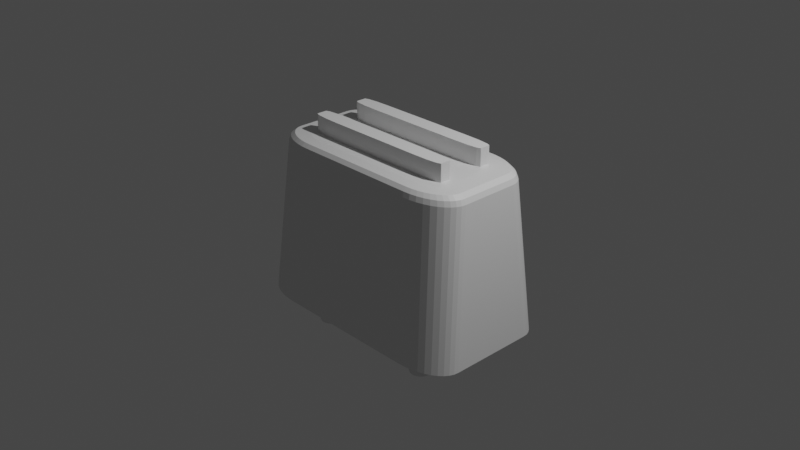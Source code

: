 # Source: blend.blend  (saved by Blender 3.4.6; exported with 4.5.12 LTS)
import bpy
from mathutils import Matrix  # noqa: F401  (used for matrix-valued properties, if any)

bpy.ops.wm.read_factory_settings(use_empty=True)
scene = bpy.context.scene
scene.name = 'Scene'

# ---- collections
col_collection = bpy.data.collections.new('Collection'); scene.collection.children.link(col_collection)

# ---- materials (node trees are filled in below, after node groups)
mat_material = bpy.data.materials.new('Material')
mat_material.alpha_threshold = 0.0
mat_material.use_transparent_shadow = False
mat_material.roughness = 0.5
mat_material.line_color = (0.0, 0.0, 0.0, 1.0)

# ---- material node trees
mat_material.use_nodes = True; mat_material.node_tree.nodes.clear()
_N = mat_material.node_tree.nodes; _L = mat_material.node_tree.links
n0 = _N.new('ShaderNodeOutputMaterial'); n0.name = 'Material Output'; n0.location = (300, 300)
n1 = _N.new('ShaderNodeBsdfPrincipled'); n1.name = 'Principled BSDF'; n1.location = (10, 300)
n1.distribution = 'GGX'
n1.subsurface_method = 'RANDOM_WALK_SKIN'
n1.inputs[3].default_value = 1.45
n1.inputs[27].default_value = (0.0, 0.0, 0.0, 1.0)
n1.inputs[28].default_value = 1.0
_L.new(n1.outputs[0], n0.inputs[0])
n0.is_active_output = True

# ---- world
world_world = bpy.data.worlds.new('World'); scene.world = world_world
world_world.use_nodes = True; world_world.node_tree.nodes.clear()
_N = world_world.node_tree.nodes; _L = world_world.node_tree.links
n0 = _N.new('ShaderNodeOutputWorld'); n0.name = 'World Output'; n0.location = (300, 300)
n1 = _N.new('ShaderNodeBackground'); n1.name = 'Background'; n1.location = (10, 300)
n1.inputs[0].default_value = (0.05088, 0.05088, 0.05088, 1.0)
_L.new(n1.outputs[0], n0.inputs[0])
n0.is_active_output = True
world_world.color = (0.05088, 0.05088, 0.05088)
world_world.use_sun_shadow = False
world_world.sun_shadow_jitter_overblur = 0.0

# ---- cameras
cam_camera = bpy.data.cameras.new('Camera')
cam_camera.clip_end = 100.0
cam_camera.ortho_scale = 7.314

# ---- lights
light_light = bpy.data.lights.new('Light', 'POINT')
light_light.transmission_factor = 0.0
light_light.energy = 1000.0
light_light.shadow_soft_size = 0.1
light_light.shadow_maximum_resolution = 0.006
light_light.use_absolute_resolution = True

# ---- meshes
me_cube = bpy.data.meshes.new('Cube')
me_cube.from_pydata([(0.5586, 0.7802, -1.1), (0.5974, 0.7563, -1.1), (0.6319, 0.7267, -1.1), (0.6614, 0.6919, -1.1), (0.6852, 0.6529, -1.1), (0.7026, 0.6107, -1.1), (0.7132, 0.5662, -1.1), (0.7167, 0.5207, -1.1), (0.6142, 1.0, -1.0), (1.0, 0.6119, -1.0), (0.6746, 0.9952, -1.0), (0.7334, 0.981, -1.0), (0.7894, 0.9577, -1.0), (0.841, 0.9259, -1.0), (0.887, 0.8863, -1.0), (0.9263, 0.84, -1.0), (0.958, 0.7881, -1.0), (0.9811, 0.7318, -1.0), (0.9953, 0.6726, -1.0), (1.0, -0.6119, -1.0), (0.6142, -1.0, -1.0), (0.9953, -0.6726, -1.0), (0.9811, -0.7318, -1.0), (0.958, -0.7881, -1.0), (0.9263, -0.84, -1.0), (0.887, -0.8863, -1.0), (0.841, -0.9259, -1.0), (0.7894, -0.9577, -1.0), (0.7334, -0.981, -1.0), (0.6746, -0.9952, -1.0), (-1.0, 0.6119, -1.0), (-0.6142, 1.0, -1.0), (-0.9953, 0.6726, -1.0), (-0.9811, 0.7318, -1.0), (-0.958, 0.7881, -1.0), (-0.9263, 0.84, -1.0), (-0.887, 0.8863, -1.0), (-0.841, 0.9259, -1.0), (-0.7894, 0.9577, -1.0), (-0.7334, 0.981, -1.0), (-0.6746, 0.9952, -1.0), (-0.6142, -1.0, -1.0), (-1.0, -0.6119, -1.0), (-0.6746, -0.9952, -1.0), (-0.7334, -0.981, -1.0), (-0.7894, -0.9577, -1.0), (-0.841, -0.9259, -1.0), (-0.887, -0.8863, -1.0), (-0.9263, -0.84, -1.0), (-0.958, -0.7881, -1.0), (-0.9811, -0.7318, -1.0), (-0.9953, -0.6726, -1.0), (0.5166, 0.7977, -1.1), (0.4725, 0.8084, -1.1), (0.4272, 0.812, -1.1), (-0.5403, -0.6857, -1.1), (-0.495, -0.6893, -1.1), (-0.5845, -0.675, -1.1), (-0.6264, -0.6575, -1.1), (-0.6652, -0.6337, -1.1), (-0.6997, -0.604, -1.1), (-0.7292, -0.5692, -1.1), (-0.753, -0.5302, -1.1), (-0.7704, -0.488, -1.1), (-0.781, -0.4436, -1.1), (-0.7845, -0.398, -1.1), (0.4272, -0.6893, -1.1), (0.4725, -0.6857, -1.1), (0.5166, -0.675, -1.1), (0.5586, -0.6575, -1.1), (0.5974, -0.6337, -1.1), (0.6319, -0.604, -1.1), (0.6614, -0.5692, -1.1), (0.6852, -0.5302, -1.1), (0.7026, -0.488, -1.1), (0.7132, -0.4436, -1.1), (0.7167, -0.398, -1.1), (-0.495, 0.812, -1.1), (-0.5403, 0.8084, -1.1), (-0.5845, 0.7977, -1.1), (-0.6264, 0.7802, -1.1), (-0.6652, 0.7563, -1.1), (-0.6997, 0.7267, -1.1), (-0.7292, 0.6919, -1.1), (-0.753, 0.6529, -1.1), (-0.7704, 0.6107, -1.1), (-0.781, 0.5662, -1.1), (-0.7845, 0.5207, -1.1), (0.7154, 0.3482, 0.7812), (0.9184, 0.4103, 0.677), (0.8617, 0.3974, 0.7673), (0.9019, 0.4034, 0.7291), (0.4631, 0.6026, 0.7812), (0.5327, 0.7983, 0.6773), (0.5262, 0.7352, 0.7673), (0.5296, 0.778, 0.7293), (0.7121, 0.3911, 0.7812), (0.9137, 0.471, 0.677), (0.8574, 0.452, 0.7673), (0.8973, 0.4625, 0.7291), (0.703, 0.4294, 0.7812), (0.8996, 0.5302, 0.6771), (0.8452, 0.5032, 0.7673), (0.8836, 0.5196, 0.7292), (0.688, 0.4658, 0.7812), (0.8764, 0.5864, 0.6771), (0.8252, 0.5519, 0.7673), (0.8613, 0.5738, 0.7292), (0.6676, 0.4993, 0.7812), (0.8448, 0.6384, 0.6772), (0.7978, 0.5968, 0.7673), (0.8308, 0.6239, 0.7292), (0.6422, 0.5291, 0.7812), (0.8054, 0.6847, 0.6772), (0.7638, 0.6368, 0.7673), (0.7929, 0.6685, 0.7292), (0.6126, 0.5546, 0.7812), (0.7594, 0.7242, 0.6773), (0.7241, 0.671, 0.7673), (0.7486, 0.7066, 0.7293), (0.5793, 0.5751, 0.7812), (0.7078, 0.756, 0.6773), (0.6795, 0.6985, 0.7673), (0.6989, 0.7372, 0.7293), (0.5434, 0.5901, 0.7812), (0.6519, 0.7793, 0.6773), (0.6312, 0.7186, 0.7673), (0.645, 0.7597, 0.7293), (0.5055, 0.5992, 0.7812), (0.593, 0.7935, 0.6773), (0.5804, 0.7309, 0.7673), (0.5883, 0.7734, 0.7293), (0.4631, -0.6026, 0.7812), (0.5327, -0.7983, 0.6773), (0.5262, -0.7352, 0.7673), (0.5296, -0.778, 0.7293), (0.7154, -0.3482, 0.7812), (0.9184, -0.4103, 0.677), (0.8617, -0.3974, 0.7673), (0.9019, -0.4034, 0.7291), (0.5055, -0.5992, 0.7812), (0.593, -0.7935, 0.6773), (0.5804, -0.7309, 0.7673), (0.5883, -0.7734, 0.7293), (0.5434, -0.5901, 0.7812), (0.6519, -0.7793, 0.6773), (0.6312, -0.7186, 0.7673), (0.645, -0.7597, 0.7293), (0.5793, -0.5751, 0.7812), (0.7078, -0.756, 0.6773), (0.6795, -0.6985, 0.7673), (0.6989, -0.7372, 0.7293), (0.6126, -0.5546, 0.7812), (0.7594, -0.7242, 0.6773), (0.7241, -0.671, 0.7673), (0.7486, -0.7066, 0.7293), (0.6422, -0.5291, 0.7812), (0.8054, -0.6847, 0.6772), (0.7638, -0.6368, 0.7673), (0.7929, -0.6685, 0.7292), (0.6676, -0.4993, 0.7812), (0.8448, -0.6384, 0.6772), (0.7978, -0.5968, 0.7673), (0.8308, -0.6239, 0.7292), (0.688, -0.4658, 0.7812), (0.8764, -0.5864, 0.6771), (0.8252, -0.5519, 0.7673), (0.8613, -0.5738, 0.7292), (0.703, -0.4294, 0.7812), (0.8996, -0.5302, 0.6771), (0.8452, -0.5032, 0.7673), (0.8836, -0.5196, 0.7292), (0.7121, -0.3911, 0.7812), (0.9137, -0.471, 0.677), (0.8574, -0.452, 0.7673), (0.8973, -0.4625, 0.7291), (-0.4631, 0.6026, 0.7812), (-0.5327, 0.7983, 0.6773), (-0.5262, 0.7352, 0.7673), (-0.5296, 0.778, 0.7293), (-0.7154, 0.3482, 0.7812), (-0.9184, 0.4103, 0.677), (-0.8617, 0.3974, 0.7673), (-0.9019, 0.4034, 0.7291), (-0.5055, 0.5992, 0.7812), (-0.593, 0.7935, 0.6773), (-0.5804, 0.7309, 0.7673), (-0.5883, 0.7734, 0.7293), (-0.5434, 0.5901, 0.7812), (-0.6519, 0.7793, 0.6773), (-0.6312, 0.7186, 0.7673), (-0.645, 0.7597, 0.7293), (-0.5793, 0.5751, 0.7812), (-0.7078, 0.756, 0.6773), (-0.6795, 0.6985, 0.7673), (-0.6989, 0.7372, 0.7293), (-0.6126, 0.5546, 0.7812), (-0.7594, 0.7242, 0.6773), (-0.7241, 0.671, 0.7673), (-0.7486, 0.7066, 0.7293), (-0.6422, 0.5291, 0.7812), (-0.8054, 0.6847, 0.6772), (-0.7638, 0.6368, 0.7673), (-0.7929, 0.6685, 0.7292), (-0.6676, 0.4993, 0.7812), (-0.8448, 0.6384, 0.6772), (-0.7978, 0.5968, 0.7673), (-0.8308, 0.6239, 0.7292), (-0.688, 0.4658, 0.7812), (-0.8764, 0.5864, 0.6771), (-0.8252, 0.5519, 0.7673), (-0.8613, 0.5738, 0.7292), (-0.703, 0.4294, 0.7812), (-0.8996, 0.5302, 0.6771), (-0.8452, 0.5032, 0.7673), (-0.8836, 0.5196, 0.7292), (-0.7121, 0.3911, 0.7812), (-0.9137, 0.471, 0.677), (-0.8574, 0.452, 0.7673), (-0.8973, 0.4625, 0.7291), (-0.7154, -0.3482, 0.7812), (-0.9184, -0.4103, 0.677), (-0.8617, -0.3974, 0.7673), (-0.9019, -0.4034, 0.7291), (-0.4631, -0.6026, 0.7812), (-0.5327, -0.7983, 0.6773), (-0.5262, -0.7352, 0.7673), (-0.5296, -0.778, 0.7293), (-0.7121, -0.3911, 0.7812), (-0.9137, -0.471, 0.677), (-0.8574, -0.452, 0.7673), (-0.8973, -0.4625, 0.7291), (-0.703, -0.4294, 0.7812), (-0.8996, -0.5302, 0.6771), (-0.8452, -0.5032, 0.7673), (-0.8836, -0.5196, 0.7292), (-0.688, -0.4658, 0.7812), (-0.8764, -0.5864, 0.6771), (-0.8252, -0.5519, 0.7673), (-0.8613, -0.5738, 0.7292), (-0.6676, -0.4993, 0.7812), (-0.8448, -0.6384, 0.6772), (-0.7978, -0.5968, 0.7673), (-0.8308, -0.6239, 0.7292), (-0.6422, -0.5291, 0.7812), (-0.8054, -0.6847, 0.6772), (-0.7638, -0.6368, 0.7673), (-0.7929, -0.6685, 0.7292), (-0.6126, -0.5546, 0.7812), (-0.7594, -0.7242, 0.6773), (-0.7241, -0.671, 0.7673), (-0.7486, -0.7066, 0.7293), (-0.5793, -0.5751, 0.7812), (-0.7078, -0.756, 0.6773), (-0.6795, -0.6985, 0.7673), (-0.6989, -0.7372, 0.7293), (-0.5434, -0.5901, 0.7812), (-0.6519, -0.7793, 0.6773), (-0.6312, -0.7186, 0.7673), (-0.645, -0.7597, 0.7293), (-0.5055, -0.5992, 0.7812), (-0.593, -0.7935, 0.6773), (-0.5804, -0.7309, 0.7673), (-0.5883, -0.7734, 0.7293), (0.7121, 0.3911, -0.9281), (0.7154, 0.3482, -0.9281), (0.703, 0.4294, -0.9281), (0.688, 0.4658, -0.9281), (0.6676, 0.4993, -0.9281), (0.6422, 0.5291, -0.9281), (0.6126, 0.5546, -0.9281), (0.5793, 0.5751, -0.9281), (0.5434, 0.5901, -0.9281), (0.5055, 0.5992, -0.9281), (0.4631, 0.6026, -0.9281), (-0.4631, -0.6026, -0.9281), (-0.5055, -0.5992, -0.9281), (-0.5434, -0.5901, -0.9281), (-0.5793, -0.5751, -0.9281), (-0.6126, -0.5546, -0.9281), (-0.6422, -0.5291, -0.9281), (-0.6676, -0.4993, -0.9281), (-0.688, -0.4658, -0.9281), (-0.703, -0.4294, -0.9281), (-0.7121, -0.3911, -0.9281), (-0.7154, -0.3482, -0.9281), (0.5055, -0.5992, -0.9281), (0.4631, -0.6026, -0.9281), (0.5434, -0.5901, -0.9281), (0.5793, -0.5751, -0.9281), (0.6126, -0.5546, -0.9281), (0.6422, -0.5291, -0.9281), (0.6676, -0.4993, -0.9281), (0.688, -0.4658, -0.9281), (0.703, -0.4294, -0.9281), (0.7121, -0.3911, -0.9281), (0.7154, -0.3482, -0.9281), (-0.5055, 0.5992, -0.9281), (-0.4631, 0.6026, -0.9281), (-0.5434, 0.5901, -0.9281), (-0.5793, 0.5751, -0.9281), (-0.6126, 0.5546, -0.9281), (-0.6422, 0.5291, -0.9281), (-0.6676, 0.4993, -0.9281), (-0.688, 0.4658, -0.9281), (-0.703, 0.4294, -0.9281), (-0.7121, 0.3911, -0.9281), (-0.7154, 0.3482, -0.9281)], [], [(26, 27, 69, 70), (185, 40, 39, 189), (87, 86, 85, 84, 83, 82, 81, 80, 79, 78, 77, 54, 53, 52, 0, 1, 2, 3, 4, 5, 6, 7, 76, 75, 74, 73, 72, 71, 70, 69, 68, 67, 66, 56, 55, 57, 58, 59, 60, 61, 62, 63, 64, 65), (173, 21, 19, 137), (129, 10, 8, 93), (260, 224, 275, 276), (9, 89, 137, 19), (101, 17, 16, 105), (105, 16, 15, 109), (109, 15, 14, 113), (113, 14, 13, 117), (117, 13, 12, 121), (121, 12, 11, 125), (125, 11, 10, 129), (133, 20, 29, 141), (31, 177, 93, 8), (50, 233, 229, 51), (43, 261, 257, 44), (44, 257, 253, 45), (45, 253, 249, 46), (46, 249, 245, 47), (47, 245, 241, 48), (48, 241, 237, 49), (49, 237, 233, 50), (41, 225, 261, 43), (20, 133, 225, 41), (145, 28, 27, 149), (149, 27, 26, 153), (153, 26, 25, 157), (157, 25, 24, 161), (161, 24, 23, 165), (165, 23, 22, 169), (169, 22, 21, 173), (177, 31, 40, 185), (141, 29, 28, 145), (217, 32, 30, 181), (189, 39, 38, 193), (193, 38, 37, 197), (197, 37, 36, 201), (201, 36, 35, 205), (205, 35, 34, 209), (209, 34, 33, 213), (213, 33, 32, 217), (51, 229, 221, 42), (42, 221, 181, 30), (97, 18, 17, 101), (12, 13, 1, 0), (47, 48, 61, 60), (38, 39, 79, 80), (21, 22, 74, 75), (16, 17, 5, 4), (43, 44, 57, 55), (33, 34, 84, 85), (25, 26, 70, 71), (42, 30, 87, 65), (11, 12, 0, 52), (48, 49, 62, 61), (37, 38, 80, 81), (20, 41, 56, 66), (29, 20, 66, 67), (19, 21, 75, 76), (15, 16, 4, 3), (44, 45, 58, 57), (32, 33, 85, 86), (24, 25, 71, 72), (10, 11, 52, 53), (49, 50, 63, 62), (36, 37, 81, 82), (28, 29, 67, 68), (14, 15, 3, 2), (45, 46, 59, 58), (40, 31, 77, 78), (30, 32, 86, 87), (23, 24, 72, 73), (18, 9, 7, 6), (8, 10, 53, 54), (50, 51, 64, 63), (35, 36, 82, 83), (27, 28, 68, 69), (31, 8, 54, 77), (13, 14, 2, 1), (46, 47, 60, 59), (39, 40, 78, 79), (41, 43, 55, 56), (22, 23, 73, 74), (17, 18, 6, 5), (9, 19, 76, 7), (51, 42, 65, 64), (34, 35, 83, 84), (96, 88, 90, 98), (98, 90, 91, 99), (99, 91, 89, 97), (100, 96, 98, 102), (102, 98, 99, 103), (103, 99, 97, 101), (104, 100, 102, 106), (106, 102, 103, 107), (107, 103, 101, 105), (108, 104, 106, 110), (110, 106, 107, 111), (111, 107, 105, 109), (112, 108, 110, 114), (114, 110, 111, 115), (115, 111, 109, 113), (116, 112, 114, 118), (118, 114, 115, 119), (119, 115, 113, 117), (120, 116, 118, 122), (122, 118, 119, 123), (123, 119, 117, 121), (124, 120, 122, 126), (126, 122, 123, 127), (127, 123, 121, 125), (128, 124, 126, 130), (130, 126, 127, 131), (131, 127, 125, 129), (92, 128, 130, 94), (94, 130, 131, 95), (95, 131, 129, 93), (224, 260, 262, 226), (226, 262, 263, 227), (227, 263, 261, 225), (260, 256, 258, 262), (262, 258, 259, 263), (263, 259, 257, 261), (256, 252, 254, 258), (258, 254, 255, 259), (259, 255, 253, 257), (252, 248, 250, 254), (254, 250, 251, 255), (255, 251, 249, 253), (248, 244, 246, 250), (250, 246, 247, 251), (251, 247, 245, 249), (244, 240, 242, 246), (246, 242, 243, 247), (247, 243, 241, 245), (240, 236, 238, 242), (242, 238, 239, 243), (243, 239, 237, 241), (236, 232, 234, 238), (238, 234, 235, 239), (239, 235, 233, 237), (232, 228, 230, 234), (234, 230, 231, 235), (235, 231, 229, 233), (228, 220, 222, 230), (230, 222, 223, 231), (231, 223, 221, 229), (140, 132, 134, 142), (142, 134, 135, 143), (143, 135, 133, 141), (144, 140, 142, 146), (146, 142, 143, 147), (147, 143, 141, 145), (148, 144, 146, 150), (150, 146, 147, 151), (151, 147, 145, 149), (152, 148, 150, 154), (154, 150, 151, 155), (155, 151, 149, 153), (156, 152, 154, 158), (158, 154, 155, 159), (159, 155, 153, 157), (160, 156, 158, 162), (162, 158, 159, 163), (163, 159, 157, 161), (164, 160, 162, 166), (166, 162, 163, 167), (167, 163, 161, 165), (168, 164, 166, 170), (170, 166, 167, 171), (171, 167, 165, 169), (172, 168, 170, 174), (174, 170, 171, 175), (175, 171, 169, 173), (136, 172, 174, 138), (138, 174, 175, 139), (139, 175, 173, 137), (184, 176, 178, 186), (186, 178, 179, 187), (187, 179, 177, 185), (188, 184, 186, 190), (190, 186, 187, 191), (191, 187, 185, 189), (192, 188, 190, 194), (194, 190, 191, 195), (195, 191, 189, 193), (196, 192, 194, 198), (198, 194, 195, 199), (199, 195, 193, 197), (200, 196, 198, 202), (202, 198, 199, 203), (203, 199, 197, 201), (204, 200, 202, 206), (206, 202, 203, 207), (207, 203, 201, 205), (208, 204, 206, 210), (210, 206, 207, 211), (211, 207, 205, 209), (212, 208, 210, 214), (214, 210, 211, 215), (215, 211, 209, 213), (216, 212, 214, 218), (218, 214, 215, 219), (219, 215, 213, 217), (180, 216, 218, 182), (182, 218, 219, 183), (183, 219, 217, 181), (176, 92, 94, 178), (178, 94, 95, 179), (179, 95, 93, 177), (88, 136, 138, 90), (90, 138, 139, 91), (91, 139, 137, 89), (181, 221, 223, 183), (183, 223, 222, 182), (182, 222, 220, 180), (225, 133, 135, 227), (227, 135, 134, 226), (226, 134, 132, 224), (89, 9, 18, 97), (265, 264, 266, 267, 268, 269, 270, 271, 272, 273, 274, 298, 297, 299, 300, 301, 302, 303, 304, 305, 306, 307, 285, 284, 283, 282, 281, 280, 279, 278, 277, 276, 275, 287, 286, 288, 289, 290, 291, 292, 293, 294, 295, 296), (180, 220, 285, 307), (188, 192, 300, 299), (140, 144, 288, 286), (252, 256, 277, 278), (196, 200, 302, 301), (148, 152, 290, 289), (244, 248, 279, 280), (204, 208, 304, 303), (92, 176, 298, 274), (156, 160, 292, 291), (236, 240, 281, 282), (212, 216, 306, 305), (96, 100, 266, 264), (164, 168, 294, 293), (228, 232, 283, 284), (104, 108, 268, 267), (172, 136, 296, 295), (224, 132, 287, 275), (112, 116, 270, 269), (120, 124, 272, 271), (132, 140, 286, 287), (128, 92, 274, 273), (88, 96, 264, 265), (136, 88, 265, 296), (184, 188, 299, 297), (256, 260, 276, 277), (192, 196, 301, 300), (144, 148, 289, 288), (248, 252, 278, 279), (200, 204, 303, 302), (240, 244, 280, 281), (152, 156, 291, 290), (208, 212, 305, 304), (160, 164, 293, 292), (232, 236, 282, 283), (216, 180, 307, 306), (100, 104, 267, 266), (168, 172, 295, 294), (220, 228, 284, 285), (108, 112, 269, 268), (176, 184, 297, 298), (116, 120, 271, 270), (124, 128, 273, 272)])
_uv = me_cube.uv_layers.new(name='UVMap')
_uv.uv.foreach_set('vector', [0.3762, 0.7699, 0.3757, 0.7763, 0.3757, 0.7763, 0.3762, 0.7699, 0.6105, 0.2943, 0.3751, 0.2907, 0.3753, 0.2833, 0.6107, 0.2863, 0.125, 0.5485, 0.1256, 0.5409, 0.1274, 0.5335, 0.1303, 0.5265, 0.1342, 0.52, 0.1391, 0.5142, 0.1449, 0.5093, 0.1513, 0.5053, 0.1583, 0.5024, 0.1657, 0.5006, 0.1732, 0.5, 0.3268, 0.5, 0.3343, 0.5006, 0.3417, 0.5024, 0.3487, 0.5053, 0.3551, 0.5093, 0.3609, 0.5142, 0.3658, 0.52, 0.3697, 0.5265, 0.3726, 0.5335, 0.3744, 0.5409, 0.375, 0.5485, 0.375, 0.7015, 0.3744, 0.7091, 0.3726, 0.7165, 0.3697, 0.7235, 0.3658, 0.73, 0.3609, 0.7358, 0.3551, 0.7407, 0.3487, 0.7447, 0.3417, 0.7476, 0.3343, 0.7494, 0.3268, 0.75, 0.1732, 0.75, 0.1657, 0.7494, 0.1583, 0.7476, 0.1513, 0.7447, 0.1449, 0.7407, 0.1391, 0.7358, 0.1342, 0.73, 0.1303, 0.7235, 0.1274, 0.7165, 0.1256, 0.7091, 0.125, 0.7015, 0.6104, 0.6986, 0.375, 0.7091, 0.375, 0.7015, 0.6104, 0.689, 0.6105, 0.4557, 0.3751, 0.4593, 0.375, 0.4518, 0.6104, 0.4475, 0.8282, 0.7327, 0.8216, 0.7334, 0.8216, 0.7334, 0.8282, 0.7327, 0.375, 0.5485, 0.6104, 0.561, 0.6104, 0.689, 0.375, 0.7015, 0.6105, 0.5421, 0.3751, 0.5335, 0.3753, 0.5265, 0.6107, 0.5333, 0.6107, 0.5333, 0.3753, 0.5265, 0.3755, 0.52, 0.6109, 0.5251, 0.6109, 0.5251, 0.3755, 0.52, 0.3776, 0.5, 0.6106, 0.5, 0.6106, 0.5, 0.3776, 0.5, 0.3762, 0.4801, 0.6116, 0.4784, 0.6116, 0.4784, 0.3762, 0.4801, 0.3757, 0.4737, 0.6111, 0.4713, 0.6111, 0.4713, 0.3757, 0.4737, 0.3753, 0.4667, 0.6107, 0.4637, 0.6107, 0.4637, 0.3753, 0.4667, 0.3751, 0.4593, 0.6105, 0.4557, 0.6104, 0.8025, 0.375, 0.7982, 0.3751, 0.7907, 0.6105, 0.7943, 0.375, 0.2982, 0.6104, 0.3025, 0.6104, 0.4475, 0.375, 0.4518, 0.3751, 0.03351, 0.6105, 0.04212, 0.6104, 0.05142, 0.375, 0.04092, 0.3751, 0.9593, 0.6105, 0.9557, 0.6107, 0.9637, 0.3753, 0.9667, 0.3753, 0.9667, 0.6107, 0.9637, 0.6111, 0.9713, 0.3757, 0.9737, 0.3757, 0.9737, 0.6111, 0.9713, 0.6116, 0.9784, 0.3762, 0.9801, 0.3762, 0.9801, 0.6116, 0.9784, 0.6106, 1.0, 0.3776, 1.0, 0.3776, 0.0, 0.6106, 0.0, 0.6109, 0.02511, 0.3755, 0.01997, 0.3755, 0.01997, 0.6109, 0.02511, 0.6107, 0.03327, 0.3753, 0.02648, 0.3753, 0.02648, 0.6107, 0.03327, 0.6105, 0.04212, 0.3751, 0.03351, 0.375, 0.9518, 0.6104, 0.9475, 0.6105, 0.9557, 0.3751, 0.9593, 0.375, 0.7982, 0.6104, 0.8025, 0.6104, 0.9475, 0.375, 0.9518, 0.6107, 0.7863, 0.3753, 0.7833, 0.3757, 0.7763, 0.6111, 0.7787, 0.6111, 0.7787, 0.3757, 0.7763, 0.3762, 0.7699, 0.6116, 0.7716, 0.6116, 0.7716, 0.3762, 0.7699, 0.3776, 0.75, 0.6106, 0.75, 0.6106, 0.75, 0.3776, 0.75, 0.3755, 0.73, 0.6109, 0.7249, 0.6109, 0.7249, 0.3755, 0.73, 0.3753, 0.7235, 0.6107, 0.7167, 0.6107, 0.7167, 0.3753, 0.7235, 0.3751, 0.7165, 0.6105, 0.7079, 0.6105, 0.7079, 0.3751, 0.7165, 0.375, 0.7091, 0.6104, 0.6986, 0.6104, 0.3025, 0.375, 0.2982, 0.3751, 0.2907, 0.6105, 0.2943, 0.6105, 0.7943, 0.3751, 0.7907, 0.3753, 0.7833, 0.6107, 0.7863, 0.6104, 0.1986, 0.375, 0.2091, 0.375, 0.2015, 0.6104, 0.189, 0.6107, 0.2863, 0.3753, 0.2833, 0.3757, 0.2763, 0.6111, 0.2787, 0.6111, 0.2787, 0.3757, 0.2763, 0.3762, 0.2699, 0.6116, 0.2716, 0.6116, 0.2716, 0.3762, 0.2699, 0.3776, 0.25, 0.6106, 0.25, 0.6106, 0.25, 0.3776, 0.25, 0.3755, 0.23, 0.6109, 0.2249, 0.6109, 0.2249, 0.3755, 0.23, 0.3753, 0.2235, 0.6107, 0.2167, 0.6107, 0.2167, 0.3753, 0.2235, 0.3751, 0.2165, 0.6105, 0.2079, 0.6105, 0.2079, 0.3751, 0.2165, 0.375, 0.2091, 0.6104, 0.1986, 0.375, 0.04092, 0.6104, 0.05142, 0.6104, 0.06096, 0.375, 0.04851, 0.375, 0.04851, 0.6104, 0.06096, 0.6104, 0.189, 0.375, 0.2015, 0.6104, 0.5514, 0.375, 0.5409, 0.3751, 0.5335, 0.6105, 0.5421, 0.3757, 0.4737, 0.3762, 0.4801, 0.3762, 0.4801, 0.3757, 0.4737, 0.3776, 0.0, 0.3755, 0.01997, 0.3755, 0.01997, 0.3776, 0.0, 0.3757, 0.2763, 0.3753, 0.2833, 0.3753, 0.2833, 0.3757, 0.2763, 0.375, 0.7091, 0.3751, 0.7165, 0.3751, 0.7165, 0.375, 0.7091, 0.3753, 0.5265, 0.3751, 0.5335, 0.3751, 0.5335, 0.3753, 0.5265, 0.3751, 0.9593, 0.3753, 0.9667, 0.3753, 0.9667, 0.3751, 0.9593, 0.3751, 0.2165, 0.3753, 0.2235, 0.3753, 0.2235, 0.3751, 0.2165, 0.3776, 0.75, 0.3762, 0.7699, 0.3762, 0.7699, 0.3776, 0.75, 0.375, 0.04851, 0.375, 0.2015, 0.375, 0.2015, 0.375, 0.04851, 0.3753, 0.4667, 0.3757, 0.4737, 0.3757, 0.4737, 0.3753, 0.4667, 0.3755, 0.01997, 0.3753, 0.02648, 0.3753, 0.02648, 0.3755, 0.01997, 0.3762, 0.2699, 0.3757, 0.2763, 0.3757, 0.2763, 0.3762, 0.2699, 0.375, 0.7982, 0.375, 0.9518, 0.375, 0.9518, 0.375, 0.7982, 0.3751, 0.7907, 0.375, 0.7982, 0.375, 0.7982, 0.3751, 0.7907, 0.375, 0.7015, 0.375, 0.7091, 0.375, 0.7091, 0.375, 0.7015, 0.3755, 0.52, 0.3753, 0.5265, 0.3753, 0.5265, 0.3755, 0.52, 0.3753, 0.9667, 0.3757, 0.9737, 0.3757, 0.9737, 0.3753, 0.9667, 0.375, 0.2091, 0.3751, 0.2165, 0.3751, 0.2165, 0.375, 0.2091, 0.3755, 0.73, 0.3776, 0.75, 0.3776, 0.75, 0.3755, 0.73, 0.3751, 0.4593, 0.3753, 0.4667, 0.3753, 0.4667, 0.3751, 0.4593, 0.3753, 0.02648, 0.3751, 0.03351, 0.3751, 0.03351, 0.3753, 0.02648, 0.3776, 0.25, 0.3762, 0.2699, 0.3762, 0.2699, 0.3776, 0.25, 0.3753, 0.7833, 0.3751, 0.7907, 0.3751, 0.7907, 0.3753, 0.7833, 0.3776, 0.5, 0.3755, 0.52, 0.3755, 0.52, 0.3776, 0.5, 0.3757, 0.9737, 0.3762, 0.9801, 0.3762, 0.9801, 0.3757, 0.9737, 0.3751, 0.2907, 0.375, 0.2982, 0.375, 0.2982, 0.3751, 0.2907, 0.375, 0.2015, 0.375, 0.2091, 0.375, 0.2091, 0.375, 0.2015, 0.3753, 0.7235, 0.3755, 0.73, 0.3755, 0.73, 0.3753, 0.7235, 0.375, 0.5409, 0.375, 0.5485, 0.375, 0.5485, 0.375, 0.5409, 0.375, 0.4518, 0.3751, 0.4593, 0.3751, 0.4593, 0.375, 0.4518, 0.3751, 0.03351, 0.375, 0.04092, 0.375, 0.04092, 0.3751, 0.03351, 0.3755, 0.23, 0.3776, 0.25, 0.3776, 0.25, 0.3755, 0.23, 0.3757, 0.7763, 0.3753, 0.7833, 0.3753, 0.7833, 0.3757, 0.7763, 0.375, 0.2982, 0.375, 0.4518, 0.375, 0.4518, 0.375, 0.2982, 0.3762, 0.4801, 0.3776, 0.5, 0.3776, 0.5, 0.3762, 0.4801, 0.3762, 0.9801, 0.3776, 1.0, 0.3776, 1.0, 0.3762, 0.9801, 0.3753, 0.2833, 0.3751, 0.2907, 0.3751, 0.2907, 0.3753, 0.2833, 0.375, 0.9518, 0.3751, 0.9593, 0.3751, 0.9593, 0.375, 0.9518, 0.3751, 0.7165, 0.3753, 0.7235, 0.3753, 0.7235, 0.3751, 0.7165, 0.3751, 0.5335, 0.375, 0.5409, 0.375, 0.5409, 0.3751, 0.5335, 0.375, 0.5485, 0.375, 0.7015, 0.375, 0.7015, 0.375, 0.5485, 0.375, 0.04092, 0.375, 0.04851, 0.375, 0.04851, 0.375, 0.04092, 0.3753, 0.2235, 0.3755, 0.23, 0.3755, 0.23, 0.3753, 0.2235, 0.6398, 0.5547, 0.6393, 0.5624, 0.6321, 0.5618, 0.6327, 0.5531, 0.6327, 0.5531, 0.6321, 0.5618, 0.6178, 0.5613, 0.6179, 0.5517, 0.6179, 0.5517, 0.6178, 0.5613, 0.6104, 0.561, 0.6104, 0.5514, 0.6413, 0.5478, 0.6398, 0.5547, 0.6327, 0.5531, 0.6343, 0.545, 0.6343, 0.545, 0.6327, 0.5531, 0.6179, 0.5517, 0.618, 0.5425, 0.618, 0.5425, 0.6179, 0.5517, 0.6104, 0.5514, 0.6105, 0.5421, 0.6436, 0.5413, 0.6413, 0.5478, 0.6343, 0.545, 0.6371, 0.5372, 0.6371, 0.5372, 0.6343, 0.545, 0.6279, 0.5418, 0.6308, 0.5337, 0.6253, 0.5337, 0.6251, 0.5418, 0.6105, 0.5421, 0.6107, 0.5333, 0.6467, 0.5352, 0.6436, 0.5413, 0.6371, 0.5372, 0.6408, 0.5301, 0.6408, 0.5301, 0.6371, 0.5372, 0.6311, 0.533, 0.6351, 0.5254, 0.6255, 0.5254, 0.6253, 0.533, 0.6107, 0.5333, 0.6109, 0.5251, 0.6507, 0.5299, 0.6467, 0.5352, 0.6408, 0.5301, 0.6455, 0.5237, 0.6455, 0.5237, 0.6408, 0.5301, 0.6355, 0.5249, 0.6405, 0.5181, 0.625, 0.5, 0.6255, 0.5237, 0.6109, 0.5251, 0.6106, 0.5, 0.6552, 0.5253, 0.6507, 0.5299, 0.6455, 0.5237, 0.6509, 0.5183, 0.6509, 0.5183, 0.6455, 0.5237, 0.6408, 0.5177, 0.6468, 0.5118, 0.6262, 0.4783, 0.6251, 0.4988, 0.6106, 0.5, 0.6116, 0.4784, 0.6604, 0.5216, 0.6552, 0.5253, 0.6509, 0.5183, 0.657, 0.5139, 0.657, 0.5139, 0.6509, 0.5183, 0.647, 0.5116, 0.6538, 0.5067, 0.6257, 0.4712, 0.6262, 0.478, 0.6116, 0.4784, 0.6111, 0.4713, 0.6659, 0.5189, 0.6604, 0.5216, 0.657, 0.5139, 0.6636, 0.5107, 0.6636, 0.5107, 0.657, 0.5139, 0.654, 0.5067, 0.6613, 0.5031, 0.6253, 0.4637, 0.6257, 0.471, 0.6111, 0.4713, 0.6107, 0.4637, 0.6718, 0.5173, 0.6659, 0.5189, 0.6636, 0.5107, 0.6706, 0.5087, 0.6706, 0.5087, 0.6636, 0.5107, 0.6615, 0.503, 0.6693, 0.5008, 0.6251, 0.4557, 0.6253, 0.4635, 0.6107, 0.4637, 0.6105, 0.4557, 0.6784, 0.5166, 0.6718, 0.5173, 0.6706, 0.5087, 0.678, 0.5081, 0.678, 0.5081, 0.6706, 0.5087, 0.6695, 0.5008, 0.6774, 0.5, 0.625, 0.4476, 0.6251, 0.4555, 0.6105, 0.4557, 0.6104, 0.4475, 0.8216, 0.7334, 0.8282, 0.7327, 0.8294, 0.7413, 0.822, 0.7419, 0.822, 0.7419, 0.8294, 0.7413, 0.8305, 0.7492, 0.8226, 0.75, 0.625, 0.9476, 0.6251, 0.9555, 0.6105, 0.9557, 0.6104, 0.9475, 0.8282, 0.7327, 0.8341, 0.7311, 0.8364, 0.7393, 0.8294, 0.7413, 0.8294, 0.7413, 0.8364, 0.7393, 0.8385, 0.747, 0.8307, 0.7492, 0.6251, 0.9557, 0.6253, 0.9635, 0.6107, 0.9637, 0.6105, 0.9557, 0.8341, 0.7311, 0.8396, 0.7284, 0.843, 0.7361, 0.8364, 0.7393, 0.8364, 0.7393, 0.843, 0.7361, 0.846, 0.7433, 0.8387, 0.7469, 0.6253, 0.9637, 0.6257, 0.971, 0.6111, 0.9713, 0.6107, 0.9637, 0.8396, 0.7284, 0.8448, 0.7247, 0.8491, 0.7317, 0.843, 0.7361, 0.843, 0.7361, 0.8491, 0.7317, 0.853, 0.7384, 0.8462, 0.7433, 0.6257, 0.9712, 0.6262, 0.978, 0.6116, 0.9784, 0.6111, 0.9713, 0.8448, 0.7247, 0.8493, 0.7201, 0.8545, 0.7263, 0.8491, 0.7317, 0.8491, 0.7317, 0.8545, 0.7263, 0.8592, 0.7323, 0.8532, 0.7382, 0.6262, 0.9783, 0.6251, 0.9988, 0.6106, 1.0, 0.6116, 0.9784, 0.8493, 0.7201, 0.8533, 0.7148, 0.8592, 0.7199, 0.8545, 0.7263, 0.8545, 0.7263, 0.8592, 0.7199, 0.8645, 0.7251, 0.8595, 0.7319, 0.625, 0.0, 0.6255, 0.02366, 0.6109, 0.02511, 0.6106, 0.0, 0.8533, 0.7148, 0.8564, 0.7087, 0.8629, 0.7128, 0.8592, 0.7199, 0.8592, 0.7199, 0.8629, 0.7128, 0.8689, 0.717, 0.8649, 0.7246, 0.6255, 0.02543, 0.6253, 0.033, 0.6107, 0.03327, 0.6109, 0.02511, 0.8564, 0.7087, 0.8587, 0.7022, 0.8657, 0.705, 0.8629, 0.7128, 0.8629, 0.7128, 0.8657, 0.705, 0.8721, 0.7082, 0.8692, 0.7163, 0.6253, 0.0337, 0.6251, 0.04178, 0.6105, 0.04212, 0.6107, 0.03327, 0.8587, 0.7022, 0.8602, 0.6953, 0.8673, 0.6969, 0.8657, 0.705, 0.8657, 0.705, 0.8673, 0.6969, 0.8741, 0.6989, 0.8724, 0.7073, 0.6251, 0.04265, 0.625, 0.05105, 0.6104, 0.05142, 0.6105, 0.04212, 0.8602, 0.6953, 0.8607, 0.6876, 0.8679, 0.6882, 0.8673, 0.6969, 0.8673, 0.6969, 0.8679, 0.6882, 0.8749, 0.6893, 0.8744, 0.6979, 0.625, 0.05207, 0.625, 0.06069, 0.6104, 0.06096, 0.6104, 0.05142, 0.6718, 0.7327, 0.6784, 0.7334, 0.678, 0.7419, 0.6706, 0.7413, 0.6706, 0.7413, 0.678, 0.7419, 0.6774, 0.75, 0.6695, 0.7492, 0.6251, 0.7945, 0.625, 0.8024, 0.6104, 0.8025, 0.6105, 0.7943, 0.6659, 0.7311, 0.6718, 0.7327, 0.6706, 0.7413, 0.6636, 0.7393, 0.6636, 0.7393, 0.6706, 0.7413, 0.6693, 0.7492, 0.6615, 0.747, 0.6253, 0.7865, 0.6251, 0.7943, 0.6105, 0.7943, 0.6107, 0.7863, 0.6604, 0.7284, 0.6659, 0.7311, 0.6636, 0.7393, 0.657, 0.7361, 0.657, 0.7361, 0.6636, 0.7393, 0.6613, 0.7469, 0.654, 0.7433, 0.6257, 0.779, 0.6253, 0.7863, 0.6107, 0.7863, 0.6111, 0.7787, 0.6552, 0.7247, 0.6604, 0.7284, 0.657, 0.7361, 0.6509, 0.7317, 0.6509, 0.7317, 0.657, 0.7361, 0.6538, 0.7433, 0.647, 0.7384, 0.6262, 0.772, 0.6257, 0.7788, 0.6111, 0.7787, 0.6116, 0.7716, 0.6507, 0.7201, 0.6552, 0.7247, 0.6509, 0.7317, 0.6455, 0.7263, 0.6455, 0.7263, 0.6509, 0.7317, 0.6468, 0.7382, 0.6408, 0.7323, 0.6251, 0.7512, 0.6262, 0.7717, 0.6116, 0.7716, 0.6106, 0.75, 0.6467, 0.7148, 0.6507, 0.7201, 0.6455, 0.7263, 0.6408, 0.7199, 0.6408, 0.7199, 0.6455, 0.7263, 0.6405, 0.7319, 0.6355, 0.7251, 0.6255, 0.7263, 0.625, 0.75, 0.6106, 0.75, 0.6109, 0.7249, 0.6436, 0.7087, 0.6467, 0.7148, 0.6408, 0.7199, 0.6371, 0.7128, 0.6371, 0.7128, 0.6408, 0.7199, 0.6351, 0.7246, 0.6311, 0.717, 0.6253, 0.717, 0.6255, 0.7246, 0.6109, 0.7249, 0.6107, 0.7167, 0.6413, 0.7022, 0.6436, 0.7087, 0.6371, 0.7128, 0.6343, 0.705, 0.6343, 0.705, 0.6371, 0.7128, 0.6308, 0.7163, 0.6279, 0.7082, 0.6251, 0.7082, 0.6253, 0.7163, 0.6107, 0.7167, 0.6105, 0.7079, 0.6398, 0.6953, 0.6413, 0.7022, 0.6343, 0.705, 0.6327, 0.6969, 0.6327, 0.6969, 0.6343, 0.705, 0.618, 0.7075, 0.6179, 0.6983, 0.6179, 0.6983, 0.618, 0.7075, 0.6105, 0.7079, 0.6104, 0.6986, 0.6393, 0.6876, 0.6398, 0.6953, 0.6327, 0.6969, 0.6321, 0.6882, 0.6321, 0.6882, 0.6327, 0.6969, 0.6179, 0.6983, 0.6178, 0.6887, 0.6178, 0.6887, 0.6179, 0.6983, 0.6104, 0.6986, 0.6104, 0.689, 0.8282, 0.5173, 0.8216, 0.5166, 0.822, 0.5081, 0.8294, 0.5087, 0.8294, 0.5087, 0.822, 0.5081, 0.8226, 0.5, 0.8305, 0.5008, 0.6251, 0.2945, 0.625, 0.3024, 0.6104, 0.3025, 0.6105, 0.2943, 0.8341, 0.5189, 0.8282, 0.5173, 0.8294, 0.5087, 0.8364, 0.5107, 0.8364, 0.5107, 0.8294, 0.5087, 0.8307, 0.5008, 0.8385, 0.503, 0.6253, 0.2865, 0.6251, 0.2943, 0.6105, 0.2943, 0.6107, 0.2863, 0.8396, 0.5216, 0.8341, 0.5189, 0.8364, 0.5107, 0.843, 0.5139, 0.843, 0.5139, 0.8364, 0.5107, 0.8387, 0.5031, 0.846, 0.5067, 0.6257, 0.279, 0.6253, 0.2863, 0.6107, 0.2863, 0.6111, 0.2787, 0.8448, 0.5253, 0.8396, 0.5216, 0.843, 0.5139, 0.8491, 0.5183, 0.8491, 0.5183, 0.843, 0.5139, 0.8462, 0.5067, 0.853, 0.5116, 0.6262, 0.272, 0.6257, 0.2788, 0.6111, 0.2787, 0.6116, 0.2716, 0.8493, 0.5299, 0.8448, 0.5253, 0.8491, 0.5183, 0.8545, 0.5237, 0.8545, 0.5237, 0.8491, 0.5183, 0.8532, 0.5118, 0.8592, 0.5177, 0.6251, 0.2512, 0.6262, 0.2717, 0.6116, 0.2716, 0.6106, 0.25, 0.8533, 0.5352, 0.8493, 0.5299, 0.8545, 0.5237, 0.8592, 0.5301, 0.8592, 0.5301, 0.8545, 0.5237, 0.8595, 0.5181, 0.8645, 0.5249, 0.6255, 0.2263, 0.625, 0.25, 0.6106, 0.25, 0.6109, 0.2249, 0.8564, 0.5413, 0.8533, 0.5352, 0.8592, 0.5301, 0.8629, 0.5372, 0.8629, 0.5372, 0.8592, 0.5301, 0.8649, 0.5254, 0.8689, 0.533, 0.6253, 0.217, 0.6255, 0.2246, 0.6109, 0.2249, 0.6107, 0.2167, 0.8587, 0.5478, 0.8564, 0.5413, 0.8629, 0.5372, 0.8657, 0.545, 0.8657, 0.545, 0.8629, 0.5372, 0.8692, 0.5337, 0.8721, 0.5418, 0.6251, 0.2082, 0.6253, 0.2163, 0.6107, 0.2167, 0.6105, 0.2079, 0.8602, 0.5547, 0.8587, 0.5478, 0.8657, 0.545, 0.8673, 0.5531, 0.8673, 0.5531, 0.8657, 0.545, 0.8724, 0.5427, 0.8741, 0.5511, 0.625, 0.1989, 0.6251, 0.2073, 0.6105, 0.2079, 0.6104, 0.1986, 0.8607, 0.5624, 0.8602, 0.5547, 0.8673, 0.5531, 0.8679, 0.5618, 0.8679, 0.5618, 0.8673, 0.5531, 0.8744, 0.5521, 0.8749, 0.5607, 0.625, 0.1893, 0.625, 0.1979, 0.6104, 0.1986, 0.6104, 0.189, 0.8216, 0.5166, 0.6784, 0.5166, 0.678, 0.5081, 0.822, 0.5081, 0.822, 0.5081, 0.678, 0.5081, 0.6778, 0.5, 0.8222, 0.5, 0.625, 0.3028, 0.625, 0.4472, 0.6104, 0.4475, 0.6104, 0.3025, 0.6393, 0.5624, 0.6393, 0.6876, 0.6321, 0.6882, 0.6321, 0.5618, 0.6321, 0.5618, 0.6321, 0.6882, 0.6178, 0.6887, 0.6178, 0.5613, 0.6178, 0.5613, 0.6178, 0.6887, 0.6104, 0.689, 0.6104, 0.561, 0.6104, 0.189, 0.6104, 0.06096, 0.625, 0.06173, 0.625, 0.1883, 0.875, 0.5617, 0.875, 0.6883, 0.8679, 0.6882, 0.8679, 0.5618, 0.8679, 0.5618, 0.8679, 0.6882, 0.8607, 0.6876, 0.8607, 0.5624, 0.6104, 0.9475, 0.6104, 0.8025, 0.625, 0.8028, 0.625, 0.9472, 0.8222, 0.75, 0.6778, 0.75, 0.678, 0.7419, 0.822, 0.7419, 0.822, 0.7419, 0.678, 0.7419, 0.6784, 0.7334, 0.8216, 0.7334, 0.6104, 0.561, 0.375, 0.5485, 0.375, 0.5409, 0.6104, 0.5514, 0.6393, 0.5624, 0.6398, 0.5547, 0.6413, 0.5478, 0.6436, 0.5413, 0.6467, 0.5352, 0.6507, 0.5299, 0.6552, 0.5253, 0.6604, 0.5216, 0.6659, 0.5189, 0.6718, 0.5173, 0.6784, 0.5166, 0.8216, 0.5166, 0.8282, 0.5173, 0.8341, 0.5189, 0.8396, 0.5216, 0.8448, 0.5253, 0.8493, 0.5299, 0.8533, 0.5352, 0.8564, 0.5413, 0.8587, 0.5478, 0.8602, 0.5547, 0.8607, 0.5624, 0.8607, 0.6876, 0.8602, 0.6953, 0.8587, 0.7022, 0.8564, 0.7087, 0.8533, 0.7148, 0.8493, 0.7201, 0.8448, 0.7247, 0.8396, 0.7284, 0.8341, 0.7311, 0.8282, 0.7327, 0.8216, 0.7334, 0.6784, 0.7334, 0.6718, 0.7327, 0.6659, 0.7311, 0.6604, 0.7284, 0.6552, 0.7247, 0.6507, 0.7201, 0.6467, 0.7148, 0.6436, 0.7087, 0.6413, 0.7022, 0.6398, 0.6953, 0.6393, 0.6876, 0.8607, 0.5624, 0.8607, 0.6876, 0.8607, 0.6876, 0.8607, 0.5624, 0.8341, 0.5189, 0.8396, 0.5216, 0.8396, 0.5216, 0.8341, 0.5189, 0.6718, 0.7327, 0.6659, 0.7311, 0.6659, 0.7311, 0.6718, 0.7327, 0.8396, 0.7284, 0.8341, 0.7311, 0.8341, 0.7311, 0.8396, 0.7284, 0.8448, 0.5253, 0.8493, 0.5299, 0.8493, 0.5299, 0.8448, 0.5253, 0.6604, 0.7284, 0.6552, 0.7247, 0.6552, 0.7247, 0.6604, 0.7284, 0.8493, 0.7201, 0.8448, 0.7247, 0.8448, 0.7247, 0.8493, 0.7201, 0.8533, 0.5352, 0.8564, 0.5413, 0.8564, 0.5413, 0.8533, 0.5352, 0.6784, 0.5166, 0.8216, 0.5166, 0.8216, 0.5166, 0.6784, 0.5166, 0.6507, 0.7201, 0.6467, 0.7148, 0.6467, 0.7148, 0.6507, 0.7201, 0.8564, 0.7087, 0.8533, 0.7148, 0.8533, 0.7148, 0.8564, 0.7087, 0.8587, 0.5478, 0.8602, 0.5547, 0.8602, 0.5547, 0.8587, 0.5478, 0.6398, 0.5547, 0.6413, 0.5478, 0.6413, 0.5478, 0.6398, 0.5547, 0.6436, 0.7087, 0.6413, 0.7022, 0.6413, 0.7022, 0.6436, 0.7087, 0.8602, 0.6953, 0.8587, 0.7022, 0.8587, 0.7022, 0.8602, 0.6953, 0.6436, 0.5413, 0.6467, 0.5352, 0.6467, 0.5352, 0.6436, 0.5413, 0.6398, 0.6953, 0.6393, 0.6876, 0.6393, 0.6876, 0.6398, 0.6953, 0.8216, 0.7334, 0.6784, 0.7334, 0.6784, 0.7334, 0.8216, 0.7334, 0.6507, 0.5299, 0.6552, 0.5253, 0.6552, 0.5253, 0.6507, 0.5299, 0.6604, 0.5216, 0.6659, 0.5189, 0.6659, 0.5189, 0.6604, 0.5216, 0.6784, 0.7334, 0.6718, 0.7327, 0.6718, 0.7327, 0.6784, 0.7334, 0.6718, 0.5173, 0.6784, 0.5166, 0.6784, 0.5166, 0.6718, 0.5173, 0.6393, 0.5624, 0.6398, 0.5547, 0.6398, 0.5547, 0.6393, 0.5624, 0.6393, 0.6876, 0.6393, 0.5624, 0.6393, 0.5624, 0.6393, 0.6876, 0.8282, 0.5173, 0.8341, 0.5189, 0.8341, 0.5189, 0.8282, 0.5173, 0.8341, 0.7311, 0.8282, 0.7327, 0.8282, 0.7327, 0.8341, 0.7311, 0.8396, 0.5216, 0.8448, 0.5253, 0.8448, 0.5253, 0.8396, 0.5216, 0.6659, 0.7311, 0.6604, 0.7284, 0.6604, 0.7284, 0.6659, 0.7311, 0.8448, 0.7247, 0.8396, 0.7284, 0.8396, 0.7284, 0.8448, 0.7247, 0.8493, 0.5299, 0.8533, 0.5352, 0.8533, 0.5352, 0.8493, 0.5299, 0.8533, 0.7148, 0.8493, 0.7201, 0.8493, 0.7201, 0.8533, 0.7148, 0.6552, 0.7247, 0.6507, 0.7201, 0.6507, 0.7201, 0.6552, 0.7247, 0.8564, 0.5413, 0.8587, 0.5478, 0.8587, 0.5478, 0.8564, 0.5413, 0.6467, 0.7148, 0.6436, 0.7087, 0.6436, 0.7087, 0.6467, 0.7148, 0.8587, 0.7022, 0.8564, 0.7087, 0.8564, 0.7087, 0.8587, 0.7022, 0.8602, 0.5547, 0.8607, 0.5624, 0.8607, 0.5624, 0.8602, 0.5547, 0.6413, 0.5478, 0.6436, 0.5413, 0.6436, 0.5413, 0.6413, 0.5478, 0.6413, 0.7022, 0.6398, 0.6953, 0.6398, 0.6953, 0.6413, 0.7022, 0.8607, 0.6876, 0.8602, 0.6953, 0.8602, 0.6953, 0.8607, 0.6876, 0.6467, 0.5352, 0.6507, 0.5299, 0.6507, 0.5299, 0.6467, 0.5352, 0.8216, 0.5166, 0.8282, 0.5173, 0.8282, 0.5173, 0.8216, 0.5166, 0.6552, 0.5253, 0.6604, 0.5216, 0.6604, 0.5216, 0.6552, 0.5253, 0.6659, 0.5189, 0.6718, 0.5173, 0.6718, 0.5173, 0.6659, 0.5189])
me_cube.materials.append(mat_material)
me_cube.use_mirror_vertex_groups = False
me_cube.update()
me_x = bpy.data.meshes.new('柱体')
me_x.from_pydata([(0.0, 0.8315, -1.0), (-7.557e-11, 0.9432, -0.9079), (0.0, 0.881, -0.9877), (-1.164e-10, 0.9219, -0.9539), (0.1622, 0.8156, -1.0), (0.184, 0.9251, -0.9079), (0.1719, 0.8641, -0.9877), (0.1798, 0.9041, -0.9539), (0.3182, 0.7683, -1.0), (0.3609, 0.8714, -0.9079), (0.3371, 0.8139, -0.9877), (0.3528, 0.8517, -0.9539), (0.462, 0.6914, -1.0), (0.524, 0.7842, -0.9079), (0.4895, 0.7325, -0.9877), (0.5122, 0.7665, -0.9539), (0.588, 0.588, -1.0), (0.6669, 0.6669, -0.9079), (0.623, 0.623, -0.9877), (0.6519, 0.6519, -0.9539), (0.6914, 0.462, -1.0), (0.7842, 0.524, -0.9079), (0.7325, 0.4895, -0.9877), (0.7665, 0.5122, -0.9539), (0.7683, 0.3182, -1.0), (0.8714, 0.3609, -0.9079), (0.8139, 0.3371, -0.9877), (0.8517, 0.3528, -0.9539), (0.8156, 0.1622, -1.0), (0.9251, 0.184, -0.9079), (0.8641, 0.1719, -0.9877), (0.9041, 0.1798, -0.9539), (0.8315, 0.0, -1.0), (0.9432, -1.511e-10, -0.9079), (0.881, -1.164e-10, -0.9877), (0.9219, -1.746e-10, -0.9539), (0.8156, -0.1622, -1.0), (0.9251, -0.184, -0.9079), (0.8641, -0.1719, -0.9877), (0.9041, -0.1798, -0.9539), (0.7683, -0.3182, -1.0), (0.8714, -0.3609, -0.9079), (0.8139, -0.3371, -0.9877), (0.8517, -0.3528, -0.9539), (0.6914, -0.462, -1.0), (0.7842, -0.524, -0.9079), (0.7325, -0.4895, -0.9877), (0.7665, -0.5122, -0.9539), (0.588, -0.588, -1.0), (0.6669, -0.6669, -0.9079), (0.623, -0.623, -0.9877), (0.6519, -0.6519, -0.9539), (0.462, -0.6914, -1.0), (0.524, -0.7842, -0.9079), (0.4895, -0.7325, -0.9877), (0.5122, -0.7665, -0.9539), (0.3182, -0.7683, -1.0), (0.3609, -0.8714, -0.9079), (0.3371, -0.8139, -0.9877), (0.3528, -0.8517, -0.9539), (0.1622, -0.8156, -1.0), (0.184, -0.9251, -0.9079), (0.1719, -0.8641, -0.9877), (0.1798, -0.9041, -0.9539), (0.0, -0.8315, -1.0), (-7.557e-11, -0.9432, -0.9079), (0.0, -0.881, -0.9877), (-1.164e-10, -0.9219, -0.9539), (-0.1622, -0.8156, -1.0), (-0.184, -0.9251, -0.9079), (-0.1719, -0.8641, -0.9877), (-0.1798, -0.9041, -0.9539), (-0.3182, -0.7683, -1.0), (-0.3609, -0.8714, -0.9079), (-0.3371, -0.8139, -0.9877), (-0.3528, -0.8517, -0.9539), (-0.462, -0.6914, -1.0), (-0.524, -0.7842, -0.9079), (-0.4895, -0.7325, -0.9877), (-0.5122, -0.7665, -0.9539), (-0.588, -0.588, -1.0), (-0.6669, -0.6669, -0.9079), (-0.623, -0.623, -0.9877), (-0.6519, -0.6519, -0.9539), (-0.6914, -0.462, -1.0), (-0.7842, -0.524, -0.9079), (-0.7325, -0.4895, -0.9877), (-0.7665, -0.5122, -0.9539), (-0.7683, -0.3182, -1.0), (-0.8714, -0.3609, -0.9079), (-0.8139, -0.3371, -0.9877), (-0.8517, -0.3528, -0.9539), (-0.8156, -0.1622, -1.0), (-0.9251, -0.184, -0.9079), (-0.8641, -0.1719, -0.9877), (-0.9041, -0.1798, -0.9539), (-0.8315, 0.0, -1.0), (-0.9432, -1.511e-10, -0.9079), (-0.881, -1.164e-10, -0.9877), (-0.9219, -1.746e-10, -0.9539), (-0.8156, 0.1622, -1.0), (-0.9251, 0.184, -0.9079), (-0.8641, 0.1719, -0.9877), (-0.9041, 0.1798, -0.9539), (-0.7683, 0.3182, -1.0), (-0.8714, 0.3609, -0.9079), (-0.8139, 0.3371, -0.9877), (-0.8517, 0.3528, -0.9539), (-0.6914, 0.462, -1.0), (-0.7842, 0.524, -0.9079), (-0.7325, 0.4895, -0.9877), (-0.7665, 0.5122, -0.9539), (-0.588, 0.588, -1.0), (-0.6669, 0.6669, -0.9079), (-0.623, 0.623, -0.9877), (-0.6519, 0.6519, -0.9539), (-0.462, 0.6914, -1.0), (-0.524, 0.7842, -0.9079), (-0.4895, 0.7325, -0.9877), (-0.5122, 0.7665, -0.9539), (-0.3182, 0.7683, -1.0), (-0.3609, 0.8714, -0.9079), (-0.3371, 0.8139, -0.9877), (-0.3528, 0.8517, -0.9539), (-0.1622, 0.8156, -1.0), (-0.184, 0.9251, -0.9079), (-0.1719, 0.8641, -0.9877), (-0.1798, 0.9041, -0.9539), (3.785e-10, 1.284, 0.8948), (0.0, 1.197, 1.0), (3.492e-10, 1.28, 0.9474), (2.328e-10, 1.248, 0.9859), (0.2335, 1.174, 1.0), (0.2506, 1.26, 0.8948), (0.2435, 1.224, 0.9859), (0.2497, 1.255, 0.9474), (0.458, 1.106, 1.0), (0.4916, 1.187, 0.8948), (0.4776, 1.153, 0.9859), (0.4898, 1.183, 0.9474), (0.6649, 0.9951, 1.0), (0.7136, 1.068, 0.8948), (0.6933, 1.038, 0.9859), (0.7111, 1.064, 0.9474), (0.8463, 0.8463, 1.0), (0.9083, 0.9083, 0.8948), (0.8824, 0.8824, 0.9859), (0.9051, 0.9051, 0.9474), (0.9951, 0.6649, 1.0), (1.068, 0.7136, 0.8948), (1.038, 0.6933, 0.9859), (1.064, 0.7111, 0.9474), (1.106, 0.458, 1.0), (1.187, 0.4916, 0.8948), (1.153, 0.4776, 0.9859), (1.183, 0.4898, 0.9474), (1.174, 0.2335, 1.0), (1.26, 0.2506, 0.8948), (1.224, 0.2435, 0.9859), (1.255, 0.2497, 0.9474), (1.197, 9.313e-10, 1.0), (1.284, 7.571e-10, 0.8948), (1.248, 8.149e-10, 0.9859), (1.28, 8.149e-10, 0.9474), (1.174, -0.2335, 1.0), (1.26, -0.2506, 0.8948), (1.224, -0.2435, 0.9859), (1.255, -0.2497, 0.9474), (1.106, -0.458, 1.0), (1.187, -0.4916, 0.8948), (1.153, -0.4776, 0.9859), (1.183, -0.4898, 0.9474), (0.9951, -0.6649, 1.0), (1.068, -0.7136, 0.8948), (1.038, -0.6933, 0.9859), (1.064, -0.7111, 0.9474), (0.8463, -0.8463, 1.0), (0.9083, -0.9083, 0.8948), (0.8824, -0.8824, 0.9859), (0.9051, -0.9051, 0.9474), (0.6649, -0.9951, 1.0), (0.7136, -1.068, 0.8948), (0.6933, -1.038, 0.9859), (0.7111, -1.064, 0.9474), (0.458, -1.106, 1.0), (0.4916, -1.187, 0.8948), (0.4776, -1.153, 0.9859), (0.4898, -1.183, 0.9474), (0.2335, -1.174, 1.0), (0.2506, -1.26, 0.8948), (0.2435, -1.224, 0.9859), (0.2497, -1.255, 0.9474), (0.0, -1.197, 1.0), (3.785e-10, -1.284, 0.8948), (2.328e-10, -1.248, 0.9859), (3.492e-10, -1.28, 0.9474), (-0.2335, -1.174, 1.0), (-0.2506, -1.26, 0.8948), (-0.2435, -1.224, 0.9859), (-0.2497, -1.255, 0.9474), (-0.458, -1.106, 1.0), (-0.4916, -1.187, 0.8948), (-0.4776, -1.153, 0.9859), (-0.4898, -1.183, 0.9474), (-0.6649, -0.9951, 1.0), (-0.7136, -1.068, 0.8948), (-0.6933, -1.038, 0.9859), (-0.7111, -1.064, 0.9474), (-0.8463, -0.8463, 1.0), (-0.9083, -0.9083, 0.8948), (-0.8824, -0.8824, 0.9859), (-0.9051, -0.9051, 0.9474), (-0.9951, -0.6649, 1.0), (-1.068, -0.7136, 0.8948), (-1.038, -0.6933, 0.9859), (-1.064, -0.7111, 0.9474), (-1.106, -0.458, 1.0), (-1.187, -0.4916, 0.8948), (-1.153, -0.4776, 0.9859), (-1.183, -0.4898, 0.9474), (-1.174, -0.2335, 1.0), (-1.26, -0.2506, 0.8948), (-1.224, -0.2435, 0.9859), (-1.255, -0.2497, 0.9474), (-1.197, 9.313e-10, 1.0), (-1.284, 7.571e-10, 0.8948), (-1.248, 8.149e-10, 0.9859), (-1.28, 8.149e-10, 0.9474), (-1.174, 0.2335, 1.0), (-1.26, 0.2506, 0.8948), (-1.224, 0.2435, 0.9859), (-1.255, 0.2497, 0.9474), (-1.106, 0.458, 1.0), (-1.187, 0.4916, 0.8948), (-1.153, 0.4776, 0.9859), (-1.183, 0.4898, 0.9474), (-0.9951, 0.6649, 1.0), (-1.068, 0.7136, 0.8948), (-1.038, 0.6933, 0.9859), (-1.064, 0.7111, 0.9474), (-0.8463, 0.8463, 1.0), (-0.9083, 0.9083, 0.8948), (-0.8824, 0.8824, 0.9859), (-0.9051, 0.9051, 0.9474), (-0.6649, 0.9951, 1.0), (-0.7136, 1.068, 0.8948), (-0.6933, 1.038, 0.9859), (-0.7111, 1.064, 0.9474), (-0.458, 1.106, 1.0), (-0.4916, 1.187, 0.8948), (-0.4776, 1.153, 0.9859), (-0.4898, 1.183, 0.9474), (-0.2335, 1.174, 1.0), (-0.2506, 1.26, 0.8948), (-0.2435, 1.224, 0.9859), (-0.2497, 1.255, 0.9474)], [], [(5, 133, 137, 9), (13, 141, 145, 17), (17, 145, 149, 21), (21, 149, 153, 25), (25, 153, 157, 29), (29, 157, 161, 33), (33, 161, 165, 37), (37, 165, 169, 41), (41, 169, 173, 45), (45, 173, 177, 49), (49, 177, 181, 53), (53, 181, 185, 57), (57, 185, 189, 61), (61, 189, 193, 65), (65, 193, 197, 69), (69, 197, 201, 73), (73, 201, 205, 77), (77, 205, 209, 81), (81, 209, 213, 85), (85, 213, 217, 89), (89, 217, 221, 93), (93, 221, 225, 97), (97, 225, 229, 101), (101, 229, 233, 105), (105, 233, 237, 109), (109, 237, 241, 113), (113, 241, 245, 117), (117, 245, 249, 121), (121, 249, 253, 125), (125, 253, 128, 1), (9, 137, 141, 13), (132, 129, 252, 248, 244, 240, 236, 232, 228, 224, 220, 216, 212, 208, 204, 200, 196, 192, 188, 184, 180, 176, 172, 168, 164, 160, 156, 152, 148, 144, 140, 136), (1, 5, 7, 3), (3, 7, 6, 2), (2, 6, 4, 0), (5, 9, 11, 7), (7, 11, 10, 6), (6, 10, 8, 4), (9, 13, 15, 11), (11, 15, 14, 10), (10, 14, 12, 8), (13, 17, 19, 15), (15, 19, 18, 14), (14, 18, 16, 12), (17, 21, 23, 19), (19, 23, 22, 18), (18, 22, 20, 16), (21, 25, 27, 23), (23, 27, 26, 22), (22, 26, 24, 20), (25, 29, 31, 27), (27, 31, 30, 26), (26, 30, 28, 24), (29, 33, 35, 31), (31, 35, 34, 30), (30, 34, 32, 28), (33, 37, 39, 35), (35, 39, 38, 34), (34, 38, 36, 32), (37, 41, 43, 39), (39, 43, 42, 38), (38, 42, 40, 36), (41, 45, 47, 43), (43, 47, 46, 42), (42, 46, 44, 40), (45, 49, 51, 47), (47, 51, 50, 46), (46, 50, 48, 44), (49, 53, 55, 51), (51, 55, 54, 50), (50, 54, 52, 48), (53, 57, 59, 55), (55, 59, 58, 54), (54, 58, 56, 52), (57, 61, 63, 59), (59, 63, 62, 58), (58, 62, 60, 56), (61, 65, 67, 63), (63, 67, 66, 62), (62, 66, 64, 60), (65, 69, 71, 67), (67, 71, 70, 66), (66, 70, 68, 64), (69, 73, 75, 71), (71, 75, 74, 70), (70, 74, 72, 68), (73, 77, 79, 75), (75, 79, 78, 74), (74, 78, 76, 72), (77, 81, 83, 79), (79, 83, 82, 78), (78, 82, 80, 76), (81, 85, 87, 83), (83, 87, 86, 82), (82, 86, 84, 80), (85, 89, 91, 87), (87, 91, 90, 86), (86, 90, 88, 84), (89, 93, 95, 91), (91, 95, 94, 90), (90, 94, 92, 88), (93, 97, 99, 95), (95, 99, 98, 94), (94, 98, 96, 92), (97, 101, 103, 99), (99, 103, 102, 98), (98, 102, 100, 96), (101, 105, 107, 103), (103, 107, 106, 102), (102, 106, 104, 100), (105, 109, 111, 107), (107, 111, 110, 106), (106, 110, 108, 104), (109, 113, 115, 111), (111, 115, 114, 110), (110, 114, 112, 108), (113, 117, 119, 115), (115, 119, 118, 114), (114, 118, 116, 112), (117, 121, 123, 119), (119, 123, 122, 118), (118, 122, 120, 116), (121, 125, 127, 123), (123, 127, 126, 122), (122, 126, 124, 120), (125, 1, 3, 127), (127, 3, 2, 126), (126, 2, 0, 124), (0, 4, 8, 12, 16, 20, 24, 28, 32, 36, 40, 44, 48, 52, 56, 60, 64, 68, 72, 76, 80, 84, 88, 92, 96, 100, 104, 108, 112, 116, 120, 124), (133, 128, 130, 135), (135, 130, 131, 134), (134, 131, 129, 132), (137, 133, 135, 139), (139, 135, 134, 138), (138, 134, 132, 136), (141, 137, 139, 143), (143, 139, 138, 142), (142, 138, 136, 140), (145, 141, 143, 147), (147, 143, 142, 146), (146, 142, 140, 144), (149, 145, 147, 151), (151, 147, 146, 150), (150, 146, 144, 148), (153, 149, 151, 155), (155, 151, 150, 154), (154, 150, 148, 152), (157, 153, 155, 159), (159, 155, 154, 158), (158, 154, 152, 156), (161, 157, 159, 163), (163, 159, 158, 162), (162, 158, 156, 160), (165, 161, 163, 167), (167, 163, 162, 166), (166, 162, 160, 164), (169, 165, 167, 171), (171, 167, 166, 170), (170, 166, 164, 168), (173, 169, 171, 175), (175, 171, 170, 174), (174, 170, 168, 172), (177, 173, 175, 179), (179, 175, 174, 178), (178, 174, 172, 176), (181, 177, 179, 183), (183, 179, 178, 182), (182, 178, 176, 180), (185, 181, 183, 187), (187, 183, 182, 186), (186, 182, 180, 184), (189, 185, 187, 191), (191, 187, 186, 190), (190, 186, 184, 188), (193, 189, 191, 195), (195, 191, 190, 194), (194, 190, 188, 192), (197, 193, 195, 199), (199, 195, 194, 198), (198, 194, 192, 196), (201, 197, 199, 203), (203, 199, 198, 202), (202, 198, 196, 200), (205, 201, 203, 207), (207, 203, 202, 206), (206, 202, 200, 204), (209, 205, 207, 211), (211, 207, 206, 210), (210, 206, 204, 208), (213, 209, 211, 215), (215, 211, 210, 214), (214, 210, 208, 212), (217, 213, 215, 219), (219, 215, 214, 218), (218, 214, 212, 216), (221, 217, 219, 223), (223, 219, 218, 222), (222, 218, 216, 220), (225, 221, 223, 227), (227, 223, 222, 226), (226, 222, 220, 224), (229, 225, 227, 231), (231, 227, 226, 230), (230, 226, 224, 228), (233, 229, 231, 235), (235, 231, 230, 234), (234, 230, 228, 232), (237, 233, 235, 239), (239, 235, 234, 238), (238, 234, 232, 236), (241, 237, 239, 243), (243, 239, 238, 242), (242, 238, 236, 240), (245, 241, 243, 247), (247, 243, 242, 246), (246, 242, 240, 244), (249, 245, 247, 251), (251, 247, 246, 250), (250, 246, 244, 248), (253, 249, 251, 255), (255, 251, 250, 254), (254, 250, 248, 252), (128, 253, 255, 130), (130, 255, 254, 131), (131, 254, 252, 129), (1, 128, 133, 5)])
_uv = me_x.uv_layers.new(name='UV 贴图')
_uv.uv.foreach_set('vector', [0.9688, 0.523, 0.9688, 0.9737, 0.9375, 0.9737, 0.9375, 0.523, 0.9062, 0.523, 0.9062, 0.9737, 0.875, 0.9737, 0.875, 0.523, 0.875, 0.523, 0.875, 0.9737, 0.8438, 0.9737, 0.8438, 0.523, 0.8438, 0.523, 0.8438, 0.9737, 0.8125, 0.9737, 0.8125, 0.523, 0.8125, 0.523, 0.8125, 0.9737, 0.7812, 0.9737, 0.7812, 0.523, 0.7812, 0.523, 0.7812, 0.9737, 0.75, 0.9737, 0.75, 0.523, 0.75, 0.523, 0.75, 0.9737, 0.7188, 0.9737, 0.7188, 0.523, 0.7188, 0.523, 0.7188, 0.9737, 0.6875, 0.9737, 0.6875, 0.523, 0.6875, 0.523, 0.6875, 0.9737, 0.6562, 0.9737, 0.6562, 0.523, 0.6562, 0.523, 0.6562, 0.9737, 0.625, 0.9737, 0.625, 0.523, 0.625, 0.523, 0.625, 0.9737, 0.5938, 0.9737, 0.5938, 0.523, 0.5938, 0.523, 0.5938, 0.9737, 0.5625, 0.9737, 0.5625, 0.523, 0.5625, 0.523, 0.5625, 0.9737, 0.5312, 0.9737, 0.5312, 0.523, 0.5312, 0.523, 0.5312, 0.9737, 0.5, 0.9737, 0.5, 0.523, 0.5, 0.523, 0.5, 0.9737, 0.4688, 0.9737, 0.4688, 0.523, 0.4688, 0.523, 0.4688, 0.9737, 0.4375, 0.9737, 0.4375, 0.523, 0.4375, 0.523, 0.4375, 0.9737, 0.4062, 0.9737, 0.4062, 0.523, 0.4062, 0.523, 0.4062, 0.9737, 0.375, 0.9737, 0.375, 0.523, 0.375, 0.523, 0.375, 0.9737, 0.3438, 0.9737, 0.3438, 0.523, 0.3438, 0.523, 0.3438, 0.9737, 0.3125, 0.9737, 0.3125, 0.523, 0.3125, 0.523, 0.3125, 0.9737, 0.2812, 0.9737, 0.2812, 0.523, 0.2812, 0.523, 0.2812, 0.9737, 0.25, 0.9737, 0.25, 0.523, 0.25, 0.523, 0.25, 0.9737, 0.2188, 0.9737, 0.2188, 0.523, 0.2188, 0.523, 0.2188, 0.9737, 0.1875, 0.9737, 0.1875, 0.523, 0.1875, 0.523, 0.1875, 0.9737, 0.1563, 0.9737, 0.1562, 0.523, 0.1562, 0.523, 0.1562, 0.9737, 0.125, 0.9737, 0.125, 0.523, 0.125, 0.523, 0.125, 0.9737, 0.09375, 0.9737, 0.09375, 0.523, 0.09375, 0.523, 0.09375, 0.9737, 0.0625, 0.9737, 0.0625, 0.523, 0.0625, 0.523, 0.0625, 0.9737, 0.03125, 0.9737, 0.03125, 0.523, 0.03125, 0.523, 0.03125, 0.9737, 0.0, 0.9737, 0.0, 0.523, 0.9375, 0.523, 0.9375, 0.9737, 0.9062, 0.9737, 0.9062, 0.523, 0.293, 0.466, 0.25, 0.4702, 0.207, 0.466, 0.1657, 0.4534, 0.1277, 0.4331, 0.09429, 0.4057, 0.06691, 0.3723, 0.04656, 0.3343, 0.03403, 0.293, 0.02979, 0.25, 0.03403, 0.207, 0.04656, 0.1657, 0.06691, 0.1277, 0.09429, 0.09429, 0.1277, 0.06691, 0.1657, 0.04656, 0.207, 0.03403, 0.25, 0.02979, 0.293, 0.03403, 0.3343, 0.04656, 0.3723, 0.06691, 0.4057, 0.09429, 0.4331, 0.1277, 0.4534, 0.1657, 0.466, 0.207, 0.4702, 0.25, 0.466, 0.293, 0.4534, 0.3343, 0.4331, 0.3723, 0.4057, 0.4057, 0.3723, 0.4331, 0.3343, 0.4534, 1.0, 0.523, 0.9688, 0.523, 0.9688, 0.5, 0.9999, 0.5, 0.7501, 0.49, 0.7967, 0.4854, 0.7946, 0.474, 0.75, 0.4784, 0.75, 0.4784, 0.7946, 0.474, 0.7921, 0.4614, 0.75, 0.4656, 0.9688, 0.523, 0.9375, 0.523, 0.9376, 0.5, 0.9687, 0.5, 0.7969, 0.4854, 0.8417, 0.4718, 0.8374, 0.461, 0.7946, 0.474, 0.7946, 0.474, 0.8374, 0.461, 0.8325, 0.4492, 0.7921, 0.4614, 0.9375, 0.523, 0.9062, 0.523, 0.9063, 0.5, 0.9374, 0.5, 0.8419, 0.4717, 0.8832, 0.4496, 0.8769, 0.4399, 0.8374, 0.461, 0.8374, 0.461, 0.8769, 0.4399, 0.8698, 0.4292, 0.8325, 0.4492, 0.9062, 0.523, 0.875, 0.523, 0.8751, 0.5, 0.9062, 0.5, 0.8834, 0.4495, 0.9196, 0.4198, 0.9115, 0.4115, 0.8769, 0.4399, 0.8769, 0.4399, 0.9115, 0.4115, 0.9024, 0.4024, 0.8698, 0.4292, 0.875, 0.523, 0.8438, 0.523, 0.8438, 0.5, 0.8749, 0.5, 0.9198, 0.4196, 0.9495, 0.3834, 0.9399, 0.3769, 0.9115, 0.4115, 0.9115, 0.4115, 0.9399, 0.3769, 0.9292, 0.3698, 0.9024, 0.4024, 0.8438, 0.523, 0.8125, 0.523, 0.8126, 0.5, 0.8437, 0.5, 0.9496, 0.3832, 0.9717, 0.3419, 0.961, 0.3374, 0.9399, 0.3769, 0.9399, 0.3769, 0.961, 0.3374, 0.9492, 0.3325, 0.9292, 0.3698, 0.8125, 0.523, 0.7812, 0.523, 0.7813, 0.5, 0.8124, 0.5, 0.9718, 0.3417, 0.9854, 0.2969, 0.974, 0.2946, 0.961, 0.3374, 0.961, 0.3374, 0.974, 0.2946, 0.9614, 0.2921, 0.9492, 0.3325, 0.7812, 0.523, 0.75, 0.523, 0.7501, 0.5, 0.7812, 0.5, 0.9854, 0.2967, 0.99, 0.2501, 0.9784, 0.25, 0.974, 0.2946, 0.974, 0.2946, 0.9784, 0.25, 0.9656, 0.25, 0.9614, 0.2921, 0.75, 0.523, 0.7188, 0.523, 0.7188, 0.5, 0.7499, 0.5, 0.99, 0.2499, 0.9854, 0.2033, 0.974, 0.2054, 0.9784, 0.25, 0.9784, 0.25, 0.974, 0.2054, 0.9614, 0.2079, 0.9656, 0.25, 0.7188, 0.523, 0.6875, 0.523, 0.6876, 0.5, 0.7187, 0.5, 0.9854, 0.2031, 0.9718, 0.1583, 0.961, 0.1626, 0.974, 0.2054, 0.974, 0.2054, 0.961, 0.1626, 0.9492, 0.1675, 0.9614, 0.2079, 0.6875, 0.523, 0.6562, 0.523, 0.6563, 0.5, 0.6874, 0.5, 0.9717, 0.1581, 0.9496, 0.1168, 0.9399, 0.1231, 0.961, 0.1626, 0.961, 0.1626, 0.9399, 0.1231, 0.9292, 0.1302, 0.9492, 0.1675, 0.6562, 0.523, 0.625, 0.523, 0.6251, 0.5, 0.6562, 0.5, 0.9495, 0.1166, 0.9198, 0.08037, 0.9115, 0.0885, 0.9399, 0.1231, 0.9399, 0.1231, 0.9115, 0.0885, 0.9024, 0.09756, 0.9292, 0.1302, 0.625, 0.523, 0.5938, 0.523, 0.5938, 0.5, 0.6249, 0.5, 0.9196, 0.08023, 0.8834, 0.05051, 0.8769, 0.0601, 0.9115, 0.0885, 0.9115, 0.0885, 0.8769, 0.0601, 0.8698, 0.07076, 0.9024, 0.09756, 0.5938, 0.523, 0.5625, 0.523, 0.5626, 0.5, 0.5937, 0.5, 0.8832, 0.0504, 0.8419, 0.02832, 0.8374, 0.03899, 0.8769, 0.0601, 0.8769, 0.0601, 0.8374, 0.03899, 0.8325, 0.05083, 0.8698, 0.07076, 0.5625, 0.523, 0.5312, 0.523, 0.5313, 0.5, 0.5624, 0.5, 0.8417, 0.02824, 0.7969, 0.01464, 0.7946, 0.02599, 0.8374, 0.03899, 0.8374, 0.03899, 0.7946, 0.02599, 0.7921, 0.03857, 0.8325, 0.05083, 0.5312, 0.523, 0.5, 0.523, 0.5001, 0.5, 0.5312, 0.5, 0.7967, 0.0146, 0.7501, 0.01001, 0.75, 0.02161, 0.7946, 0.02599, 0.7946, 0.02599, 0.75, 0.02161, 0.75, 0.03442, 0.7921, 0.03857, 0.5, 0.523, 0.4688, 0.523, 0.4688, 0.5, 0.4999, 0.5, 0.7499, 0.01001, 0.7033, 0.0146, 0.7054, 0.02599, 0.75, 0.02161, 0.75, 0.02161, 0.7054, 0.02599, 0.7079, 0.03857, 0.75, 0.03442, 0.4688, 0.523, 0.4375, 0.523, 0.4376, 0.5, 0.4687, 0.5, 0.7031, 0.01464, 0.6583, 0.02824, 0.6626, 0.03899, 0.7054, 0.02599, 0.7054, 0.02599, 0.6626, 0.03899, 0.6675, 0.05083, 0.7079, 0.03857, 0.4375, 0.523, 0.4062, 0.523, 0.4063, 0.5, 0.4374, 0.5, 0.6581, 0.02832, 0.6168, 0.0504, 0.6231, 0.0601, 0.6626, 0.03899, 0.6626, 0.03899, 0.6231, 0.0601, 0.6302, 0.07076, 0.6675, 0.05083, 0.4062, 0.523, 0.375, 0.523, 0.3751, 0.5, 0.4062, 0.5, 0.6166, 0.05051, 0.5804, 0.08023, 0.5885, 0.0885, 0.6231, 0.0601, 0.6231, 0.0601, 0.5885, 0.0885, 0.5976, 0.09756, 0.6302, 0.07076, 0.375, 0.523, 0.3438, 0.523, 0.3438, 0.5, 0.3749, 0.5, 0.5802, 0.08037, 0.5505, 0.1166, 0.5601, 0.1231, 0.5885, 0.0885, 0.5885, 0.0885, 0.5601, 0.1231, 0.5708, 0.1302, 0.5976, 0.09756, 0.3438, 0.523, 0.3125, 0.523, 0.3126, 0.5, 0.3437, 0.5, 0.5504, 0.1168, 0.5283, 0.1581, 0.539, 0.1626, 0.5601, 0.1231, 0.5601, 0.1231, 0.539, 0.1626, 0.5508, 0.1675, 0.5708, 0.1302, 0.3125, 0.523, 0.2812, 0.523, 0.2813, 0.5, 0.3124, 0.5, 0.5282, 0.1583, 0.5146, 0.2031, 0.526, 0.2054, 0.539, 0.1626, 0.539, 0.1626, 0.526, 0.2054, 0.5386, 0.2079, 0.5508, 0.1675, 0.2812, 0.523, 0.25, 0.523, 0.2501, 0.5, 0.2812, 0.5, 0.5146, 0.2033, 0.51, 0.2499, 0.5216, 0.25, 0.526, 0.2054, 0.526, 0.2054, 0.5216, 0.25, 0.5344, 0.25, 0.5386, 0.2079, 0.25, 0.523, 0.2188, 0.523, 0.2188, 0.5, 0.2499, 0.5, 0.51, 0.2501, 0.5146, 0.2967, 0.526, 0.2946, 0.5216, 0.25, 0.5216, 0.25, 0.526, 0.2946, 0.5386, 0.2921, 0.5344, 0.25, 0.2188, 0.523, 0.1875, 0.523, 0.1876, 0.5, 0.2187, 0.5, 0.5146, 0.2969, 0.5282, 0.3417, 0.539, 0.3374, 0.526, 0.2946, 0.526, 0.2946, 0.539, 0.3374, 0.5508, 0.3325, 0.5386, 0.2921, 0.1875, 0.523, 0.1562, 0.523, 0.1563, 0.5, 0.1874, 0.5, 0.5283, 0.3419, 0.5504, 0.3832, 0.5601, 0.3769, 0.539, 0.3374, 0.539, 0.3374, 0.5601, 0.3769, 0.5708, 0.3698, 0.5508, 0.3325, 0.1562, 0.523, 0.125, 0.523, 0.1251, 0.5, 0.1562, 0.5, 0.5505, 0.3834, 0.5802, 0.4196, 0.5885, 0.4115, 0.5601, 0.3769, 0.5601, 0.3769, 0.5885, 0.4115, 0.5976, 0.4024, 0.5708, 0.3698, 0.125, 0.523, 0.09375, 0.523, 0.09382, 0.5, 0.1249, 0.5, 0.5804, 0.4198, 0.6166, 0.4495, 0.6231, 0.4399, 0.5885, 0.4115, 0.5885, 0.4115, 0.6231, 0.4399, 0.6302, 0.4292, 0.5976, 0.4024, 0.09375, 0.523, 0.0625, 0.523, 0.06257, 0.5, 0.09368, 0.5, 0.6168, 0.4496, 0.6581, 0.4717, 0.6626, 0.461, 0.6231, 0.4399, 0.6231, 0.4399, 0.6626, 0.461, 0.6675, 0.4492, 0.6302, 0.4292, 0.0625, 0.523, 0.03125, 0.523, 0.03132, 0.5, 0.06243, 0.5, 0.6583, 0.4718, 0.7031, 0.4854, 0.7054, 0.474, 0.6626, 0.461, 0.6626, 0.461, 0.7054, 0.474, 0.7079, 0.4614, 0.6675, 0.4492, 0.03125, 0.523, 0.0, 0.523, 6.583e-05, 0.5, 0.03118, 0.5, 0.7033, 0.4854, 0.7499, 0.49, 0.75, 0.4784, 0.7054, 0.474, 0.7054, 0.474, 0.75, 0.4784, 0.75, 0.4656, 0.7079, 0.4614, 0.75, 0.4656, 0.7921, 0.4614, 0.8325, 0.4492, 0.8698, 0.4292, 0.9024, 0.4024, 0.9292, 0.3698, 0.9492, 0.3325, 0.9614, 0.2921, 0.9656, 0.25, 0.9614, 0.2079, 0.9492, 0.1675, 0.9292, 0.1302, 0.9024, 0.09756, 0.8698, 0.07076, 0.8325, 0.05083, 0.7921, 0.03857, 0.75, 0.03442, 0.7079, 0.03857, 0.6675, 0.05083, 0.6302, 0.07076, 0.5976, 0.09756, 0.5708, 0.1302, 0.5508, 0.1675, 0.5386, 0.2079, 0.5344, 0.25, 0.5386, 0.2921, 0.5508, 0.3325, 0.5708, 0.3698, 0.5976, 0.4024, 0.6302, 0.4292, 0.6675, 0.4492, 0.7079, 0.4614, 0.9688, 0.9737, 1.0, 0.9737, 0.9997, 1.0, 0.969, 1.0, 0.2964, 0.4854, 0.2504, 0.49, 0.25, 0.4796, 0.2948, 0.4752, 0.2948, 0.4752, 0.25, 0.4796, 0.25, 0.4702, 0.293, 0.466, 0.9375, 0.9737, 0.9688, 0.9737, 0.9685, 1.0, 0.9378, 1.0, 0.3414, 0.4719, 0.2972, 0.4853, 0.2948, 0.4752, 0.3379, 0.4621, 0.3379, 0.4621, 0.2948, 0.4752, 0.293, 0.466, 0.3343, 0.4534, 0.9062, 0.9737, 0.9375, 0.9737, 0.9372, 1.0, 0.9065, 1.0, 0.3829, 0.4498, 0.3422, 0.4715, 0.3379, 0.4621, 0.3776, 0.4409, 0.3776, 0.4409, 0.3379, 0.4621, 0.3343, 0.4534, 0.3723, 0.4331, 0.875, 0.9737, 0.9062, 0.9737, 0.906, 1.0, 0.8753, 1.0, 0.4194, 0.42, 0.3837, 0.4493, 0.3776, 0.4409, 0.4124, 0.4124, 0.4124, 0.4124, 0.3776, 0.4409, 0.3723, 0.4331, 0.4057, 0.4057, 0.8438, 0.9737, 0.875, 0.9737, 0.8747, 1.0, 0.844, 1.0, 0.4493, 0.3837, 0.42, 0.4194, 0.4124, 0.4124, 0.4409, 0.3776, 0.4409, 0.3776, 0.4124, 0.4124, 0.4057, 0.4057, 0.4331, 0.3723, 0.8125, 0.9737, 0.8438, 0.9737, 0.8435, 1.0, 0.8128, 1.0, 0.4715, 0.3422, 0.4498, 0.3829, 0.4409, 0.3776, 0.4621, 0.3379, 0.4621, 0.3379, 0.4409, 0.3776, 0.4331, 0.3723, 0.4534, 0.3343, 0.7812, 0.9737, 0.8125, 0.9737, 0.8122, 1.0, 0.7815, 1.0, 0.4853, 0.2972, 0.4719, 0.3414, 0.4621, 0.3379, 0.4752, 0.2948, 0.4752, 0.2948, 0.4621, 0.3379, 0.4534, 0.3343, 0.466, 0.293, 0.75, 0.9737, 0.7812, 0.9737, 0.781, 1.0, 0.7503, 1.0, 0.49, 0.2504, 0.4854, 0.2964, 0.4752, 0.2948, 0.4796, 0.25, 0.4796, 0.25, 0.4752, 0.2948, 0.466, 0.293, 0.4702, 0.25, 0.7188, 0.9737, 0.75, 0.9737, 0.7497, 1.0, 0.719, 1.0, 0.4854, 0.2036, 0.49, 0.2496, 0.4796, 0.25, 0.4752, 0.2052, 0.4752, 0.2052, 0.4796, 0.25, 0.4702, 0.25, 0.466, 0.207, 0.6875, 0.9737, 0.7188, 0.9737, 0.7185, 1.0, 0.6878, 1.0, 0.4719, 0.1586, 0.4853, 0.2028, 0.4752, 0.2052, 0.4621, 0.1621, 0.4621, 0.1621, 0.4752, 0.2052, 0.466, 0.207, 0.4534, 0.1657, 0.6562, 0.9737, 0.6875, 0.9737, 0.6872, 1.0, 0.6565, 1.0, 0.4498, 0.1171, 0.4715, 0.1578, 0.4621, 0.1621, 0.4409, 0.1224, 0.4409, 0.1224, 0.4621, 0.1621, 0.4534, 0.1657, 0.4331, 0.1277, 0.625, 0.9737, 0.6562, 0.9737, 0.656, 1.0, 0.6253, 1.0, 0.42, 0.08063, 0.4493, 0.1163, 0.4409, 0.1224, 0.4124, 0.08764, 0.4124, 0.08764, 0.4409, 0.1224, 0.4331, 0.1277, 0.4057, 0.09429, 0.5938, 0.9737, 0.625, 0.9737, 0.6247, 1.0, 0.594, 1.0, 0.3837, 0.05073, 0.4194, 0.08002, 0.4124, 0.08764, 0.3776, 0.05908, 0.3776, 0.05908, 0.4124, 0.08764, 0.4057, 0.09429, 0.3723, 0.06691, 0.5625, 0.9737, 0.5938, 0.9737, 0.5935, 1.0, 0.5628, 1.0, 0.3422, 0.02848, 0.3829, 0.05024, 0.3776, 0.05908, 0.3379, 0.03787, 0.3379, 0.03787, 0.3776, 0.05908, 0.3723, 0.06691, 0.3343, 0.04656, 0.5312, 0.9737, 0.5625, 0.9737, 0.5622, 1.0, 0.5315, 1.0, 0.2972, 0.01474, 0.3414, 0.02814, 0.3379, 0.03787, 0.2948, 0.0248, 0.2948, 0.0248, 0.3379, 0.03787, 0.3343, 0.04656, 0.293, 0.03403, 0.5, 0.9737, 0.5312, 0.9737, 0.531, 1.0, 0.5003, 1.0, 0.2504, 0.01004, 0.2964, 0.01457, 0.2948, 0.0248, 0.25, 0.02039, 0.25, 0.02039, 0.2948, 0.0248, 0.293, 0.03403, 0.25, 0.02979, 0.4688, 0.9737, 0.5, 0.9737, 0.4997, 1.0, 0.469, 1.0, 0.2036, 0.01457, 0.2496, 0.01004, 0.25, 0.02039, 0.2052, 0.0248, 0.2052, 0.0248, 0.25, 0.02039, 0.25, 0.02979, 0.207, 0.03403, 0.4375, 0.9737, 0.4688, 0.9737, 0.4685, 1.0, 0.4378, 1.0, 0.1586, 0.02814, 0.2028, 0.01474, 0.2052, 0.0248, 0.1621, 0.03787, 0.1621, 0.03787, 0.2052, 0.0248, 0.207, 0.03403, 0.1657, 0.04656, 0.4062, 0.9737, 0.4375, 0.9737, 0.4372, 1.0, 0.4065, 1.0, 0.1171, 0.05024, 0.1578, 0.02848, 0.1621, 0.03787, 0.1224, 0.05908, 0.1224, 0.05908, 0.1621, 0.03787, 0.1657, 0.04656, 0.1277, 0.06691, 0.375, 0.9737, 0.4062, 0.9737, 0.406, 1.0, 0.3753, 1.0, 0.08063, 0.08002, 0.1163, 0.05073, 0.1224, 0.05908, 0.08764, 0.08764, 0.08764, 0.08764, 0.1224, 0.05908, 0.1277, 0.06691, 0.09429, 0.09429, 0.3438, 0.9737, 0.375, 0.9737, 0.3747, 1.0, 0.344, 1.0, 0.05073, 0.1163, 0.08002, 0.08063, 0.08764, 0.08764, 0.05908, 0.1224, 0.05908, 0.1224, 0.08764, 0.08764, 0.09429, 0.09429, 0.06691, 0.1277, 0.3125, 0.9737, 0.3438, 0.9737, 0.3435, 1.0, 0.3128, 1.0, 0.02848, 0.1578, 0.05024, 0.1171, 0.05908, 0.1224, 0.03787, 0.1621, 0.03787, 0.1621, 0.05908, 0.1224, 0.06691, 0.1277, 0.04656, 0.1657, 0.2812, 0.9737, 0.3125, 0.9737, 0.3122, 1.0, 0.2815, 1.0, 0.01474, 0.2028, 0.02814, 0.1586, 0.03787, 0.1621, 0.0248, 0.2052, 0.0248, 0.2052, 0.03787, 0.1621, 0.04656, 0.1657, 0.03403, 0.207, 0.25, 0.9737, 0.2812, 0.9737, 0.281, 1.0, 0.2503, 1.0, 0.01004, 0.2496, 0.01457, 0.2036, 0.0248, 0.2052, 0.02039, 0.25, 0.02039, 0.25, 0.0248, 0.2052, 0.03403, 0.207, 0.02979, 0.25, 0.2188, 0.9737, 0.25, 0.9737, 0.2497, 1.0, 0.219, 1.0, 0.01457, 0.2964, 0.01004, 0.2504, 0.02039, 0.25, 0.0248, 0.2948, 0.0248, 0.2948, 0.02039, 0.25, 0.02979, 0.25, 0.03403, 0.293, 0.1875, 0.9737, 0.2188, 0.9737, 0.2185, 1.0, 0.1878, 1.0, 0.02814, 0.3414, 0.01474, 0.2972, 0.0248, 0.2948, 0.03787, 0.3379, 0.03787, 0.3379, 0.0248, 0.2948, 0.03403, 0.293, 0.04656, 0.3343, 0.1563, 0.9737, 0.1875, 0.9737, 0.1872, 1.0, 0.1565, 1.0, 0.05024, 0.3829, 0.02848, 0.3422, 0.03787, 0.3379, 0.05908, 0.3776, 0.05908, 0.3776, 0.03787, 0.3379, 0.04656, 0.3343, 0.06691, 0.3723, 0.125, 0.9737, 0.1562, 0.9737, 0.156, 1.0, 0.1253, 1.0, 0.08002, 0.4194, 0.05073, 0.3837, 0.05908, 0.3776, 0.08764, 0.4124, 0.08764, 0.4124, 0.05908, 0.3776, 0.06691, 0.3723, 0.09429, 0.4057, 0.09375, 0.9737, 0.125, 0.9737, 0.1247, 1.0, 0.09404, 1.0, 0.1163, 0.4493, 0.08063, 0.42, 0.08764, 0.4124, 0.1224, 0.4409, 0.1224, 0.4409, 0.08764, 0.4124, 0.09429, 0.4057, 0.1277, 0.4331, 0.0625, 0.9737, 0.09375, 0.9737, 0.09346, 1.0, 0.06279, 1.0, 0.1578, 0.4715, 0.1171, 0.4498, 0.1224, 0.4409, 0.1621, 0.4621, 0.1621, 0.4621, 0.1224, 0.4409, 0.1277, 0.4331, 0.1657, 0.4534, 0.03125, 0.9737, 0.0625, 0.9737, 0.06221, 1.0, 0.03154, 1.0, 0.2028, 0.4853, 0.1586, 0.4719, 0.1621, 0.4621, 0.2052, 0.4752, 0.2052, 0.4752, 0.1621, 0.4621, 0.1657, 0.4534, 0.207, 0.466, 0.0, 0.9737, 0.03125, 0.9737, 0.03096, 1.0, 0.000292, 1.0, 0.2496, 0.49, 0.2036, 0.4854, 0.2052, 0.4752, 0.25, 0.4796, 0.25, 0.4796, 0.2052, 0.4752, 0.207, 0.466, 0.25, 0.4702, 1.0, 0.523, 1.0, 0.9737, 0.9688, 0.9737, 0.9688, 0.523])
me_x.update()
me_cube_001 = bpy.data.meshes.new('Cube.001')
me_cube_001.from_pydata([(0.7154, 0.3482, 0.7812), (0.4631, 0.6026, 0.7812), (0.7121, 0.3911, 0.7812), (0.703, 0.4294, 0.7812), (0.688, 0.4658, 0.7812), (0.6676, 0.4993, 0.7812), (0.6422, 0.5291, 0.7812), (0.6126, 0.5546, 0.7812), (0.5793, 0.5751, 0.7812), (0.5434, 0.5901, 0.7812), (0.5055, 0.5992, 0.7812), (0.4631, -0.6026, 0.7812), (0.7154, -0.3482, 0.7812), (0.5055, -0.5992, 0.7812), (0.5434, -0.5901, 0.7812), (0.5793, -0.5751, 0.7812), (0.6126, -0.5546, 0.7812), (0.6422, -0.5291, 0.7812), (0.6676, -0.4993, 0.7812), (0.688, -0.4658, 0.7812), (0.703, -0.4294, 0.7812), (0.7121, -0.3911, 0.7812), (-0.4631, 0.6026, 0.7812), (-0.7154, 0.3482, 0.7812), (-0.5055, 0.5992, 0.7812), (-0.5434, 0.5901, 0.7812), (-0.5793, 0.5751, 0.7812), (-0.6126, 0.5546, 0.7812), (-0.6422, 0.5291, 0.7812), (-0.6676, 0.4993, 0.7812), (-0.688, 0.4658, 0.7812), (-0.703, 0.4294, 0.7812), (-0.7121, 0.3911, 0.7812), (-0.7154, -0.3482, 0.7812), (-0.4631, -0.6026, 0.7812), (-0.7121, -0.3911, 0.7812), (-0.703, -0.4294, 0.7812), (-0.688, -0.4658, 0.7812), (-0.6676, -0.4993, 0.7812), (-0.6422, -0.5291, 0.7812), (-0.6126, -0.5546, 0.7812), (-0.5793, -0.5751, 0.7812), (-0.5434, -0.5901, 0.7812), (-0.5055, -0.5992, 0.7812), (0.7121, 0.3911, -0.9281), (0.7154, 0.3482, -0.9281), (0.703, 0.4294, -0.9281), (0.688, 0.4658, -0.9281), (0.6676, 0.4993, -0.9281), (0.6422, 0.5291, -0.9281), (0.6126, 0.5546, -0.9281), (0.5793, 0.5751, -0.9281), (0.5434, 0.5901, -0.9281), (0.5055, 0.5992, -0.9281), (0.4631, 0.6026, -0.9281), (-0.4631, -0.6026, -0.9281), (-0.5055, -0.5992, -0.9281), (-0.5434, -0.5901, -0.9281), (-0.5793, -0.5751, -0.9281), (-0.6126, -0.5546, -0.9281), (-0.6422, -0.5291, -0.9281), (-0.6676, -0.4993, -0.9281), (-0.688, -0.4658, -0.9281), (-0.703, -0.4294, -0.9281), (-0.7121, -0.3911, -0.9281), (-0.7154, -0.3482, -0.9281), (0.5055, -0.5992, -0.9281), (0.4631, -0.6026, -0.9281), (0.5434, -0.5901, -0.9281), (0.5793, -0.5751, -0.9281), (0.6126, -0.5546, -0.9281), (0.6422, -0.5291, -0.9281), (0.6676, -0.4993, -0.9281), (0.688, -0.4658, -0.9281), (0.703, -0.4294, -0.9281), (0.7121, -0.3911, -0.9281), (0.7154, -0.3482, -0.9281), (-0.5055, 0.5992, -0.9281), (-0.4631, 0.6026, -0.9281), (-0.5434, 0.5901, -0.9281), (-0.5793, 0.5751, -0.9281), (-0.6126, 0.5546, -0.9281), (-0.6422, 0.5291, -0.9281), (-0.6676, 0.4993, -0.9281), (-0.688, 0.4658, -0.9281), (-0.703, 0.4294, -0.9281), (-0.7121, 0.3911, -0.9281), (-0.7154, 0.3482, -0.9281)], [], [(43, 34, 55, 56), (45, 44, 46, 47, 48, 49, 50, 51, 52, 53, 54, 78, 77, 79, 80, 81, 82, 83, 84, 85, 86, 87, 65, 64, 63, 62, 61, 60, 59, 58, 57, 56, 55, 67, 66, 68, 69, 70, 71, 72, 73, 74, 75, 76), (23, 33, 65, 87), (25, 26, 80, 79), (13, 14, 68, 66), (41, 42, 57, 58), (27, 28, 82, 81), (15, 16, 70, 69), (39, 40, 59, 60), (29, 30, 84, 83), (1, 22, 78, 54), (17, 18, 72, 71), (37, 38, 61, 62), (31, 32, 86, 85), (2, 3, 46, 44), (19, 20, 74, 73), (35, 36, 63, 64), (4, 5, 48, 47), (21, 12, 76, 75), (34, 11, 67, 55), (6, 7, 50, 49), (8, 9, 52, 51), (11, 13, 66, 67), (10, 1, 54, 53), (0, 2, 44, 45), (12, 0, 45, 76), (24, 25, 79, 77), (42, 43, 56, 57), (26, 27, 81, 80), (14, 15, 69, 68), (40, 41, 58, 59), (28, 29, 83, 82), (38, 39, 60, 61), (16, 17, 71, 70), (30, 31, 85, 84), (18, 19, 73, 72), (36, 37, 62, 63), (32, 23, 87, 86), (3, 4, 47, 46), (20, 21, 75, 74), (33, 35, 64, 65), (5, 6, 49, 48), (22, 24, 77, 78), (7, 8, 51, 50), (9, 10, 53, 52), (2, 0, 12, 21, 20, 19, 18, 17, 16, 15, 14, 13, 11, 34, 43, 42, 41, 40, 39, 38, 37, 36, 35, 33, 23, 32, 31, 30, 29, 28, 27, 26, 25, 24, 22, 1, 10, 9, 8, 7, 6, 5, 4, 3)])
_uv = me_cube_001.uv_layers.new(name='UVMap')
_uv.uv.foreach_set('vector', [0.8282, 0.7327, 0.8216, 0.7334, 0.8216, 0.7334, 0.8282, 0.7327, 0.6393, 0.5624, 0.6398, 0.5547, 0.6413, 0.5478, 0.6436, 0.5413, 0.6467, 0.5352, 0.6507, 0.5299, 0.6552, 0.5253, 0.6604, 0.5216, 0.6659, 0.5189, 0.6718, 0.5173, 0.6784, 0.5166, 0.8216, 0.5166, 0.8282, 0.5173, 0.8341, 0.5189, 0.8396, 0.5216, 0.8448, 0.5253, 0.8493, 0.5299, 0.8533, 0.5352, 0.8564, 0.5413, 0.8587, 0.5478, 0.8602, 0.5547, 0.8607, 0.5624, 0.8607, 0.6876, 0.8602, 0.6953, 0.8587, 0.7022, 0.8564, 0.7087, 0.8533, 0.7148, 0.8493, 0.7201, 0.8448, 0.7247, 0.8396, 0.7284, 0.8341, 0.7311, 0.8282, 0.7327, 0.8216, 0.7334, 0.6784, 0.7334, 0.6718, 0.7327, 0.6659, 0.7311, 0.6604, 0.7284, 0.6552, 0.7247, 0.6507, 0.7201, 0.6467, 0.7148, 0.6436, 0.7087, 0.6413, 0.7022, 0.6398, 0.6953, 0.6393, 0.6876, 0.8607, 0.5624, 0.8607, 0.6876, 0.8607, 0.6876, 0.8607, 0.5624, 0.8341, 0.5189, 0.8396, 0.5216, 0.8396, 0.5216, 0.8341, 0.5189, 0.6718, 0.7327, 0.6659, 0.7311, 0.6659, 0.7311, 0.6718, 0.7327, 0.8396, 0.7284, 0.8341, 0.7311, 0.8341, 0.7311, 0.8396, 0.7284, 0.8448, 0.5253, 0.8493, 0.5299, 0.8493, 0.5299, 0.8448, 0.5253, 0.6604, 0.7284, 0.6552, 0.7247, 0.6552, 0.7247, 0.6604, 0.7284, 0.8493, 0.7201, 0.8448, 0.7247, 0.8448, 0.7247, 0.8493, 0.7201, 0.8533, 0.5352, 0.8564, 0.5413, 0.8564, 0.5413, 0.8533, 0.5352, 0.6784, 0.5166, 0.8216, 0.5166, 0.8216, 0.5166, 0.6784, 0.5166, 0.6507, 0.7201, 0.6467, 0.7148, 0.6467, 0.7148, 0.6507, 0.7201, 0.8564, 0.7087, 0.8533, 0.7148, 0.8533, 0.7148, 0.8564, 0.7087, 0.8587, 0.5478, 0.8602, 0.5547, 0.8602, 0.5547, 0.8587, 0.5478, 0.6398, 0.5547, 0.6413, 0.5478, 0.6413, 0.5478, 0.6398, 0.5547, 0.6436, 0.7087, 0.6413, 0.7022, 0.6413, 0.7022, 0.6436, 0.7087, 0.8602, 0.6953, 0.8587, 0.7022, 0.8587, 0.7022, 0.8602, 0.6953, 0.6436, 0.5413, 0.6467, 0.5352, 0.6467, 0.5352, 0.6436, 0.5413, 0.6398, 0.6953, 0.6393, 0.6876, 0.6393, 0.6876, 0.6398, 0.6953, 0.8216, 0.7334, 0.6784, 0.7334, 0.6784, 0.7334, 0.8216, 0.7334, 0.6507, 0.5299, 0.6552, 0.5253, 0.6552, 0.5253, 0.6507, 0.5299, 0.6604, 0.5216, 0.6659, 0.5189, 0.6659, 0.5189, 0.6604, 0.5216, 0.6784, 0.7334, 0.6718, 0.7327, 0.6718, 0.7327, 0.6784, 0.7334, 0.6718, 0.5173, 0.6784, 0.5166, 0.6784, 0.5166, 0.6718, 0.5173, 0.6393, 0.5624, 0.6398, 0.5547, 0.6398, 0.5547, 0.6393, 0.5624, 0.6393, 0.6876, 0.6393, 0.5624, 0.6393, 0.5624, 0.6393, 0.6876, 0.8282, 0.5173, 0.8341, 0.5189, 0.8341, 0.5189, 0.8282, 0.5173, 0.8341, 0.7311, 0.8282, 0.7327, 0.8282, 0.7327, 0.8341, 0.7311, 0.8396, 0.5216, 0.8448, 0.5253, 0.8448, 0.5253, 0.8396, 0.5216, 0.6659, 0.7311, 0.6604, 0.7284, 0.6604, 0.7284, 0.6659, 0.7311, 0.8448, 0.7247, 0.8396, 0.7284, 0.8396, 0.7284, 0.8448, 0.7247, 0.8493, 0.5299, 0.8533, 0.5352, 0.8533, 0.5352, 0.8493, 0.5299, 0.8533, 0.7148, 0.8493, 0.7201, 0.8493, 0.7201, 0.8533, 0.7148, 0.6552, 0.7247, 0.6507, 0.7201, 0.6507, 0.7201, 0.6552, 0.7247, 0.8564, 0.5413, 0.8587, 0.5478, 0.8587, 0.5478, 0.8564, 0.5413, 0.6467, 0.7148, 0.6436, 0.7087, 0.6436, 0.7087, 0.6467, 0.7148, 0.8587, 0.7022, 0.8564, 0.7087, 0.8564, 0.7087, 0.8587, 0.7022, 0.8602, 0.5547, 0.8607, 0.5624, 0.8607, 0.5624, 0.8602, 0.5547, 0.6413, 0.5478, 0.6436, 0.5413, 0.6436, 0.5413, 0.6413, 0.5478, 0.6413, 0.7022, 0.6398, 0.6953, 0.6398, 0.6953, 0.6413, 0.7022, 0.8607, 0.6876, 0.8602, 0.6953, 0.8602, 0.6953, 0.8607, 0.6876, 0.6467, 0.5352, 0.6507, 0.5299, 0.6507, 0.5299, 0.6467, 0.5352, 0.8216, 0.5166, 0.8282, 0.5173, 0.8282, 0.5173, 0.8216, 0.5166, 0.6552, 0.5253, 0.6604, 0.5216, 0.6604, 0.5216, 0.6552, 0.5253, 0.6659, 0.5189, 0.6718, 0.5173, 0.6718, 0.5173, 0.6659, 0.5189, 0.6398, 0.5547, 0.6393, 0.5624, 0.6393, 0.6876, 0.6398, 0.6953, 0.6413, 0.7022, 0.6436, 0.7087, 0.6467, 0.7148, 0.6507, 0.7201, 0.6552, 0.7247, 0.6604, 0.7284, 0.6659, 0.7311, 0.6718, 0.7327, 0.6784, 0.7334, 0.8216, 0.7334, 0.8282, 0.7327, 0.8341, 0.7311, 0.8396, 0.7284, 0.8448, 0.7247, 0.8493, 0.7201, 0.8533, 0.7148, 0.8564, 0.7087, 0.8587, 0.7022, 0.8602, 0.6953, 0.8607, 0.6876, 0.8607, 0.5624, 0.8602, 0.5547, 0.8587, 0.5478, 0.8564, 0.5413, 0.8533, 0.5352, 0.8493, 0.5299, 0.8448, 0.5253, 0.8396, 0.5216, 0.8341, 0.5189, 0.8282, 0.5173, 0.8216, 0.5166, 0.6784, 0.5166, 0.6718, 0.5173, 0.6659, 0.5189, 0.6604, 0.5216, 0.6552, 0.5253, 0.6507, 0.5299, 0.6467, 0.5352, 0.6436, 0.5413, 0.6413, 0.5478])
me_cube_001.materials.append(mat_material)
me_cube_001.use_mirror_vertex_groups = False
me_cube_001.update()
me_x_1 = bpy.data.meshes.new('立方体')
me_x_1.from_pydata([(-0.6465, -1.0, -1.0), (-1.0, -0.6465, -1.0), (-0.8232, -0.9526, -1.0), (-0.9526, -0.8232, -1.0), (-1.0, -0.6465, 1.0), (-0.6465, -1.0, 1.0), (-0.9526, -0.8232, 1.0), (-0.8232, -0.9526, 1.0), (-1.0, 0.6465, -1.0), (-0.6465, 1.0, -1.0), (-0.9526, 0.8232, -1.0), (-0.8232, 0.9526, -1.0), (-0.6465, 1.0, 1.0), (-1.0, 0.6465, 1.0), (-0.8232, 0.9526, 1.0), (-0.9526, 0.8232, 1.0), (1.0, -0.6465, -1.0), (0.6465, -1.0, -1.0), (0.9526, -0.8232, -1.0), (0.8232, -0.9526, -1.0), (0.6465, -1.0, 1.0), (1.0, -0.6465, 1.0), (0.8232, -0.9526, 1.0), (0.9526, -0.8232, 1.0), (0.6465, 1.0, -1.0), (1.0, 0.6465, -1.0), (0.8232, 0.9526, -1.0), (0.9526, 0.8232, -1.0), (1.0, 0.6465, 1.0), (0.6465, 1.0, 1.0), (0.9526, 0.8232, 1.0), (0.8232, 0.9526, 1.0)], [], [(17, 20, 5, 0), (25, 28, 21, 16), (28, 30, 31, 29, 12, 14, 15, 13, 4, 6, 7, 5, 20, 22, 23, 21), (1, 4, 13, 8), (9, 12, 29, 24), (0, 5, 7, 2), (2, 7, 6, 3), (3, 6, 4, 1), (12, 9, 11, 14), (14, 11, 10, 15), (15, 10, 8, 13), (28, 25, 27, 30), (30, 27, 26, 31), (31, 26, 24, 29), (20, 17, 19, 22), (22, 19, 18, 23), (23, 18, 16, 21), (8, 10, 11, 9, 24, 26, 27, 25, 16, 18, 19, 17, 0, 2, 3, 1)])
_uv = me_x_1.uv_layers.new(name='UV 贴图')
_uv.uv.foreach_set('vector', [0.375, 0.7942, 0.625, 0.7942, 0.625, 0.9558, 0.375, 0.9558, 0.375, 0.5442, 0.625, 0.5442, 0.625, 0.7058, 0.375, 0.7058, 0.625, 0.5442, 0.6309, 0.5221, 0.6471, 0.5059, 0.6692, 0.5, 0.8308, 0.5, 0.8529, 0.5059, 0.8691, 0.5221, 0.875, 0.5442, 0.875, 0.7058, 0.8691, 0.7279, 0.8529, 0.7441, 0.8308, 0.75, 0.6692, 0.75, 0.6471, 0.7441, 0.6309, 0.7279, 0.625, 0.7058, 0.375, 0.04419, 0.625, 0.04419, 0.625, 0.2058, 0.375, 0.2058, 0.375, 0.2942, 0.625, 0.2942, 0.625, 0.4558, 0.375, 0.4558, 0.375, 0.9558, 0.625, 0.9558, 0.625, 1.0, 0.375, 1.0, 0.375, 0.0, 0.625, 0.0, 0.625, 0.0221, 0.375, 0.0221, 0.375, 0.0221, 0.625, 0.0221, 0.625, 0.04419, 0.375, 0.04419, 0.625, 0.2942, 0.375, 0.2942, 0.375, 0.2721, 0.625, 0.2721, 0.625, 0.2721, 0.375, 0.2721, 0.375, 0.2279, 0.625, 0.2279, 0.625, 0.2279, 0.375, 0.2279, 0.375, 0.2058, 0.625, 0.2058, 0.625, 0.5442, 0.375, 0.5442, 0.375, 0.5221, 0.625, 0.5221, 0.625, 0.5221, 0.375, 0.5221, 0.375, 0.4779, 0.625, 0.4779, 0.625, 0.4779, 0.375, 0.4779, 0.375, 0.4558, 0.625, 0.4558, 0.625, 0.7942, 0.375, 0.7942, 0.375, 0.7721, 0.625, 0.7721, 0.625, 0.7721, 0.375, 0.7721, 0.375, 0.7279, 0.625, 0.7279, 0.625, 0.7279, 0.375, 0.7279, 0.375, 0.7058, 0.625, 0.7058, 0.125, 0.5442, 0.1309, 0.5221, 0.1471, 0.5059, 0.1692, 0.5, 0.3308, 0.5, 0.3529, 0.5059, 0.3691, 0.5221, 0.375, 0.5442, 0.375, 0.7058, 0.3691, 0.7279, 0.3529, 0.7441, 0.3308, 0.75, 0.1692, 0.75, 0.1471, 0.7441, 0.1309, 0.7279, 0.125, 0.7058])
me_x_1.update()

# ---- objects
ob_cube = bpy.data.objects.new('Cube', me_cube)
ob_light = bpy.data.objects.new('Light', light_light)
ob_camera = bpy.data.objects.new('Camera', cam_camera)
ob_x = bpy.data.objects.new('柱体', me_x)
ob_x_1 = bpy.data.objects.new('加热器', me_cube_001)
ob_cutter_1 = bpy.data.objects.new('cutter.1', me_x_1)

# ---- transforms, parenting, visibility, modifiers, constraints
ob_cube.location = (0.0, 0.0, 0.0)
ob_cube.scale = (1.321, 0.7777, 1.0)
ob_cube.lock_rotations_4d = False
ob_cube.empty_display_type = 'ARROWS'
ob_cube.lineart.crease_threshold = 0.0
ob_light.location = (4.076, 1.005, 5.904)
ob_light.rotation_euler = (0.6503, 0.05522, 1.866)
ob_light.lock_rotations_4d = False
ob_light.empty_display_type = 'ARROWS'
ob_light.color = (0.0, 0.0, 0.0, 0.0)
ob_light.lineart.crease_threshold = 0.0
ob_camera.location = (7.359, -6.926, 4.958)
ob_camera.rotation_euler = (1.109, 0.0, 0.8149)
ob_camera.lock_rotations_4d = False
ob_camera.empty_display_type = 'ARROWS'
ob_camera.color = (0.0, 0.0, 0.0, 0.0)
ob_camera.display_type = 'WIRE'
ob_camera.lineart.crease_threshold = 0.0
ob_x.location = (0.692, 0.3547, -1.209)
ob_x.scale = (0.127, 0.127, 0.127)
_m = ob_x.modifiers.new('镜像', 'MIRROR')
_m.use_axis = (True, True, False)
_m.mirror_object = ob_cube
ob_x_1.location = (0.0, 0.0, 0.0)
ob_x_1.scale = (1.321, 0.7777, 1.0)
ob_x_1.lock_rotations_4d = False
ob_x_1.empty_display_type = 'ARROWS'
ob_x_1.lineart.crease_threshold = 0.0
_m = ob_x_1.modifiers.new('布尔', 'BOOLEAN')
_m.object = ob_cutter_1
ob_cutter_1.location = (0.0, 0.281, 0.03153)
ob_cutter_1.scale = (0.8788, 0.08798, 0.9394)
ob_cutter_1.display_type = 'WIRE'
_m = ob_cutter_1.modifiers.new('阵列', 'ARRAY')
_m.relative_offset_displace = (0.0, -3.0, 0.0)

# ---- collection membership
col_collection.objects.link(ob_cube)
col_collection.objects.link(ob_light)
col_collection.objects.link(ob_camera)
col_collection.objects.link(ob_x)
col_collection.objects.link(ob_x_1)
col_collection.objects.link(ob_cutter_1)

# ---- scene / render settings (as saved in the file)
scene.camera = ob_camera
scene.frame_start = 1; scene.frame_end = 250; scene.frame_set(0)
scene.render.engine = 'BLENDER_EEVEE_NEXT'
scene.cycles.sampling_pattern = 'TABULATED_SOBOL'
scene.cycles.use_light_tree = False
scene.view_settings.view_transform = 'Filmic'
bpy.context.view_layer.update()
